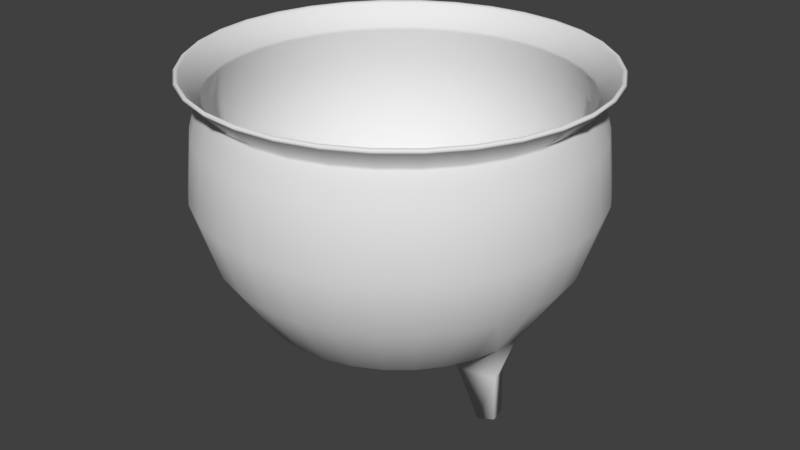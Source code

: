 # Source: Cauldron.blend  (saved by Blender 2.77.0; exported with 4.5.12 LTS)
import bpy
from mathutils import Matrix  # noqa: F401  (used for matrix-valued properties, if any)

bpy.ops.wm.read_factory_settings(use_empty=True)
scene = bpy.context.scene
scene.name = 'Scene'

# ---- collections
col_collection_1 = bpy.data.collections.new('Collection 1'); scene.collection.children.link(col_collection_1)

# ---- world
world_world = bpy.data.worlds.new('World'); scene.world = world_world
world_world.color = (0.05088, 0.05088, 0.05088)
world_world.use_sun_shadow = False
world_world.sun_shadow_jitter_overblur = 0.0
world_world.cycles.sampling_method = 'MANUAL'

# ---- meshes
me_cylinder = bpy.data.meshes.new('Cylinder')
me_cylinder.from_pydata([(9.624e-05, -2.035, -4.428), (9.631e-05, 3.177, -3.387), (0.8652, -2.035, -4.343), (0.662, 3.177, -3.321), (1.697, -2.035, -4.09), (1.299, 3.177, -3.128), (2.464, -2.035, -3.681), (1.885, 3.177, -2.815), (3.136, -2.035, -3.129), (2.399, 3.177, -2.393), (3.687, -2.035, -2.457), (2.821, 3.177, -1.879), (4.097, -2.035, -1.691), (3.135, 3.177, -1.292), (4.349, -2.035, -0.8588), (3.328, 3.177, -0.6557), (4.434, -2.035, 0.006285), (3.393, 3.177, 0.006284), (4.349, -2.035, 0.8714), (3.328, 3.177, 0.6682), (4.097, -2.035, 1.703), (3.135, 3.177, 1.305), (3.687, -2.035, 2.47), (2.821, 3.177, 1.891), (3.136, -2.035, 3.142), (2.399, 3.177, 2.405), (2.464, -2.035, 3.693), (1.885, 3.177, 2.827), (1.697, -2.035, 4.103), (1.299, 3.177, 3.141), (0.8652, -2.035, 4.355), (0.662, 3.177, 3.334), (9.479e-05, -2.035, 4.441), (9.521e-05, 3.177, 3.399), (-0.865, -2.035, 4.355), (-0.6618, 3.177, 3.334), (-1.697, -2.035, 4.103), (-1.298, 3.177, 3.141), (-2.463, -2.035, 3.693), (-1.885, 3.177, 2.827), (-3.135, -2.035, 3.142), (-2.399, 3.177, 2.405), (-3.687, -2.035, 2.47), (-2.821, 3.177, 1.891), (-4.097, -2.035, 1.703), (-3.135, 3.177, 1.305), (-4.349, -2.035, 0.8714), (-3.328, 3.177, 0.6682), (-4.434, -2.035, 0.006281), (-3.393, 3.177, 0.006281), (-4.349, -2.035, -0.8588), (-3.328, 3.177, -0.6557), (-4.097, -2.035, -1.691), (-3.135, 3.177, -1.292), (-3.687, -2.035, -2.457), (-2.821, 3.177, -1.879), (-3.135, -2.035, -3.129), (-2.399, 3.177, -2.393), (-2.463, -2.035, -3.681), (-1.885, 3.177, -2.815), (-1.697, -2.035, -4.09), (-1.298, 3.177, -3.128), (-0.865, -2.035, -4.343), (-0.6618, 3.177, -3.321), (9.631e-05, 0.2335, -4.806), (0.939, 0.2335, -4.714), (1.842, 0.2335, -4.44), (2.674, 0.2335, -3.995), (3.403, 0.2335, -3.397), (4.002, 0.2335, -2.667), (4.446, 0.2335, -1.835), (4.72, 0.2335, -0.9326), (4.813, 0.2335, 0.006285), (4.72, 0.2335, 0.9452), (4.446, 0.2335, 1.848), (4.002, 0.2335, 2.68), (3.403, 0.2335, 3.409), (2.674, 0.2335, 4.008), (1.842, 0.2335, 4.453), (0.939, 0.2335, 4.726), (9.474e-05, 0.2335, 4.819), (-0.9388, 0.2335, 4.726), (-1.842, 0.2335, 4.452), (-2.674, 0.2335, 4.008), (-3.403, 0.2335, 3.409), (-4.001, 0.2335, 2.68), (-4.446, 0.2335, 1.848), (-4.72, 0.2335, 0.9452), (-4.812, 0.2335, 0.006281), (-4.72, 0.2335, -0.9326), (-4.446, 0.2335, -1.835), (-4.001, 0.2335, -2.667), (-3.403, 0.2335, -3.397), (-2.674, 0.2335, -3.995), (-1.842, 0.2335, -4.44), (-0.9388, 0.2335, -4.714), (9.633e-05, 1.703, -4.358), (0.8515, 1.703, -4.274), (1.67, 1.703, -4.026), (2.425, 1.703, -3.623), (3.086, 1.703, -3.08), (3.629, 1.703, -2.418), (4.032, 1.703, -1.664), (4.281, 1.703, -0.8452), (4.364, 1.703, 0.006285), (4.281, 1.703, 0.8577), (4.032, 1.703, 1.676), (3.629, 1.703, 2.431), (3.086, 1.703, 3.092), (2.425, 1.703, 3.635), (1.67, 1.703, 4.038), (0.8515, 1.703, 4.287), (9.49e-05, 1.703, 4.371), (-0.8514, 1.703, 4.287), (-1.67, 1.703, 4.038), (-2.425, 1.703, 3.635), (-3.086, 1.703, 3.092), (-3.629, 1.703, 2.431), (-4.032, 1.703, 1.676), (-4.28, 1.703, 0.8577), (-4.364, 1.703, 0.006281), (-4.28, 1.703, -0.8452), (-4.032, 1.703, -1.664), (-3.629, 1.703, -2.418), (-3.086, 1.703, -3.08), (-2.425, 1.703, -3.623), (-1.67, 1.703, -4.026), (-0.8513, 1.703, -4.274), (0.9088, -1.236, -4.562), (1.783, -1.236, -4.297), (2.588, -1.236, -3.867), (3.294, -1.236, -3.287), (3.873, -1.236, -2.582), (4.304, -1.236, -1.776), (4.569, -1.236, -0.9024), (4.658, -1.236, 0.006285), (4.569, -1.236, 0.915), (4.304, -1.236, 1.789), (3.873, -1.236, 2.594), (3.294, -1.236, 3.3), (2.588, -1.236, 3.879), (1.783, -1.236, 4.31), (0.9088, -1.236, 4.575), (9.48e-05, -1.236, 4.664), (-0.9086, -1.236, 4.575), (-1.782, -1.236, 4.31), (-2.588, -1.236, 3.879), (-3.294, -1.236, 3.3), (-3.873, -1.236, 2.594), (-4.303, -1.236, 1.789), (-4.568, -1.236, 0.915), (-4.658, -1.236, 0.006281), (-4.568, -1.236, -0.9024), (-4.303, -1.236, -1.776), (-3.873, -1.236, -2.582), (-3.294, -1.236, -3.287), (-2.588, -1.236, -3.867), (-1.782, -1.236, -4.297), (-0.9086, -1.236, -4.562), (9.632e-05, -1.236, -4.652), (0.3631, 4.099, -1.819), (9.646e-05, 4.099, -1.855), (0.7122, 4.099, -1.713), (1.034, 4.099, -1.541), (1.316, 4.099, -1.31), (1.547, 4.099, -1.028), (1.719, 4.099, -0.7058), (1.825, 4.099, -0.3568), (1.861, 4.099, 0.006284), (1.825, 4.099, 0.3693), (1.719, 4.099, 0.7184), (1.547, 4.099, 1.04), (1.316, 4.099, 1.322), (1.034, 4.099, 1.554), (0.7122, 4.099, 1.725), (0.3631, 4.099, 1.831), (9.585e-05, 4.099, 1.867), (-0.3629, 4.099, 1.831), (-0.712, 4.099, 1.725), (-1.034, 4.099, 1.554), (-1.316, 4.099, 1.322), (-1.547, 4.099, 1.04), (-1.719, 4.099, 0.7184), (-1.825, 4.099, 0.3693), (-1.861, 4.099, 0.006282), (-1.825, 4.099, -0.3568), (-1.719, 4.099, -0.7058), (-1.547, 4.099, -1.028), (-1.316, 4.099, -1.31), (-1.034, 4.099, -1.541), (-0.712, 4.099, -1.713), (-0.3629, 4.099, -1.819), (9.618e-05, -2.541, -4.895), (0.9563, -2.541, -4.801), (1.876, -2.541, -4.522), (2.723, -2.541, -4.069), (3.466, -2.541, -3.459), (4.075, -2.541, -2.717), (4.528, -2.541, -1.869), (4.807, -2.541, -0.9499), (4.901, -2.541, 0.006285), (4.807, -2.541, 0.9625), (4.528, -2.541, 1.882), (4.075, -2.541, 2.729), (3.466, -2.541, 3.472), (2.723, -2.541, 4.082), (1.876, -2.541, 4.535), (0.9563, -2.541, 4.813), (9.459e-05, -2.541, 4.908), (-0.9561, -2.541, 4.813), (-1.876, -2.541, 4.535), (-2.723, -2.541, 4.082), (-3.466, -2.541, 3.472), (-4.075, -2.541, 2.729), (-4.528, -2.541, 1.882), (-4.807, -2.541, 0.9625), (-4.901, -2.541, 0.006281), (-4.807, -2.541, -0.9499), (-4.528, -2.541, -1.869), (-4.075, -2.541, -2.717), (-3.466, -2.541, -3.459), (-2.723, -2.541, -4.069), (-1.876, -2.541, -4.522), (-0.9561, -2.541, -4.801), (2.692, -2.481, -4.023), (1.854, -2.481, -4.471), (3.426, -2.481, 3.433), (4.029, -2.481, 2.698), (-4.029, -2.481, 2.698), (-3.426, -2.481, 3.433), (-1.854, -2.481, -4.471), (-2.692, -2.481, -4.023), (4.846, -2.481, 0.006285), (4.753, -2.481, -0.9391), (-0.9452, -2.481, 4.759), (9.461e-05, -2.481, 4.852), (-4.477, -2.481, -1.848), (-4.752, -2.481, -0.9391), (3.426, -2.481, -3.42), (2.692, -2.481, 4.035), (-4.477, -2.481, 1.861), (-0.9452, -2.481, -4.746), (4.753, -2.481, 0.9516), (-1.854, -2.481, 4.483), (-4.029, -2.481, -2.686), (4.029, -2.481, -2.686), (1.854, -2.481, 4.483), (-4.752, -2.481, 0.9516), (0.9454, -2.481, -4.746), (9.619e-05, -2.481, -4.839), (4.477, -2.481, 1.861), (-2.692, -2.481, 4.035), (-3.426, -2.481, -3.42), (4.477, -2.481, -1.848), (0.9454, -2.481, 4.759), (-4.846, -2.481, 0.006281), (0.8684, -1.975, -4.359), (1.703, -1.975, -4.106), (2.473, -1.975, -3.695), (3.147, -1.975, -3.141), (3.701, -1.975, -2.467), (4.112, -1.975, -1.697), (4.366, -1.975, -0.8621), (4.451, -1.975, 0.006285), (4.366, -1.975, 0.8746), (4.112, -1.975, 1.71), (3.701, -1.975, 2.479), (3.147, -1.975, 3.154), (2.473, -1.975, 3.707), (1.703, -1.975, 4.118), (0.8684, -1.975, 4.372), (9.479e-05, -1.975, 4.457), (-0.8683, -1.975, 4.372), (-1.703, -1.975, 4.118), (-2.473, -1.975, 3.707), (-3.147, -1.975, 3.154), (-3.701, -1.975, 2.479), (-4.112, -1.975, 1.71), (-4.365, -1.975, 0.8746), (-4.451, -1.975, 0.006281), (-4.365, -1.975, -0.8621), (-4.112, -1.975, -1.697), (-3.701, -1.975, -2.467), (-3.147, -1.975, -3.141), (-2.473, -1.975, -3.695), (-1.703, -1.975, -4.106), (-0.8682, -1.975, -4.359), (9.624e-05, -1.975, -4.445), (9.624e-05, -2.055, -4.347), (9.631e-05, 3.117, -3.328), (0.8493, -2.055, -4.263), (0.6506, 3.117, -3.264), (1.666, -2.055, -4.015), (1.276, 3.117, -3.074), (2.418, -2.055, -3.613), (1.852, 3.117, -2.766), (3.078, -2.055, -3.072), (2.358, 3.117, -2.351), (3.619, -2.055, -2.412), (2.772, 3.117, -1.846), (4.022, -2.055, -1.659), (3.081, 3.117, -1.27), (4.269, -2.055, -0.8429), (3.27, 3.117, -0.6442), (4.353, -2.055, 0.006285), (3.334, 3.117, 0.006284), (4.269, -2.055, 0.8555), (3.27, 3.117, 0.6568), (4.022, -2.055, 1.672), (3.081, 3.117, 1.282), (3.619, -2.055, 2.425), (2.772, 3.117, 1.859), (3.078, -2.055, 3.084), (2.358, 3.117, 2.364), (2.418, -2.055, 3.625), (1.852, 3.117, 2.779), (1.666, -2.055, 4.028), (1.276, 3.117, 3.087), (0.8493, -2.055, 4.275), (0.6506, 3.117, 3.276), (9.479e-05, -2.055, 4.359), (9.521e-05, 3.117, 3.34), (-0.8491, -2.055, 4.275), (-0.6504, 3.117, 3.276), (-1.666, -2.055, 4.028), (-1.276, 3.117, 3.087), (-2.418, -2.055, 3.625), (-1.852, 3.117, 2.779), (-3.078, -2.055, 3.084), (-2.358, 3.117, 2.364), (-3.619, -2.055, 2.425), (-2.772, 3.117, 1.859), (-4.021, -2.055, 1.672), (-3.08, 3.117, 1.282), (-4.269, -2.055, 0.8555), (-3.27, 3.117, 0.6568), (-4.353, -2.055, 0.006281), (-3.334, 3.117, 0.006281), (-4.269, -2.055, -0.8429), (-3.27, 3.117, -0.6442), (-4.021, -2.055, -1.659), (-3.08, 3.117, -1.27), (-3.619, -2.055, -2.412), (-2.772, 3.117, -1.846), (-3.078, -2.055, -3.072), (-2.358, 3.117, -2.351), (-2.418, -2.055, -3.613), (-1.852, 3.117, -2.766), (-1.666, -2.055, -4.015), (-1.276, 3.117, -3.074), (-0.8491, -2.055, -4.263), (-0.6504, 3.117, -3.264), (9.631e-05, 0.2256, -4.723), (0.9227, 0.2256, -4.632), (1.81, 0.2256, -4.363), (2.627, 0.2256, -3.926), (3.344, 0.2256, -3.338), (3.932, 0.2256, -2.621), (4.369, 0.2256, -1.803), (4.638, 0.2256, -0.9163), (4.729, 0.2256, 0.006285), (4.638, 0.2256, 0.9289), (4.369, 0.2256, 1.816), (3.932, 0.2256, 2.634), (3.344, 0.2256, 3.35), (2.627, 0.2256, 3.938), (1.81, 0.2256, 4.375), (0.9227, 0.2256, 4.644), (9.474e-05, 0.2256, 4.735), (-0.9225, 0.2256, 4.644), (-1.81, 0.2256, 4.375), (-2.627, 0.2256, 3.938), (-3.344, 0.2256, 3.35), (-3.932, 0.2256, 2.634), (-4.369, 0.2256, 1.816), (-4.638, 0.2256, 0.9288), (-4.729, 0.2256, 0.006281), (-4.638, 0.2256, -0.9163), (-4.369, 0.2256, -1.803), (-3.932, 0.2256, -2.621), (-3.344, 0.2256, -3.338), (-2.627, 0.2256, -3.926), (-1.81, 0.2256, -4.363), (-0.9225, 0.2256, -4.632), (9.633e-05, 1.668, -4.282), (0.8367, 1.668, -4.2), (1.641, 1.668, -3.956), (2.383, 1.668, -3.559), (3.032, 1.668, -3.026), (3.566, 1.668, -2.376), (3.962, 1.668, -1.635), (4.206, 1.668, -0.8303), (4.288, 1.668, 0.006285), (4.206, 1.668, 0.8429), (3.962, 1.668, 1.647), (3.566, 1.668, 2.389), (3.032, 1.668, 3.039), (2.383, 1.668, 3.572), (1.641, 1.668, 3.968), (0.8367, 1.668, 4.212), (9.49e-05, 1.668, 4.295), (-0.8365, 1.668, 4.212), (-1.641, 1.668, 3.968), (-2.382, 1.668, 3.572), (-3.032, 1.668, 3.039), (-3.565, 1.668, 2.389), (-3.962, 1.668, 1.647), (-4.206, 1.668, 0.8429), (-4.288, 1.668, 0.006281), (-4.206, 1.668, -0.8303), (-3.962, 1.668, -1.635), (-3.565, 1.668, -2.376), (-3.032, 1.668, -3.026), (-2.382, 1.668, -3.559), (-1.641, 1.668, -3.956), (-0.8365, 1.668, -4.2), (0.8927, -1.22, -4.481), (1.751, -1.22, -4.221), (2.542, -1.22, -3.798), (3.235, -1.22, -3.229), (3.804, -1.22, -2.536), (4.227, -1.22, -1.745), (4.488, -1.22, -0.8863), (4.576, -1.22, 0.006285), (4.488, -1.22, 0.8989), (4.227, -1.22, 1.757), (3.804, -1.22, 2.548), (3.235, -1.22, 3.242), (2.542, -1.22, 3.811), (1.751, -1.22, 4.233), (0.8927, -1.22, 4.494), (9.48e-05, -1.22, 4.582), (-0.8925, -1.22, 4.494), (-1.751, -1.22, 4.233), (-2.542, -1.22, 3.811), (-3.235, -1.22, 3.242), (-3.804, -1.22, 2.548), (-4.227, -1.22, 1.757), (-4.487, -1.22, 0.8989), (-4.575, -1.22, 0.006281), (-4.487, -1.22, -0.8863), (-4.227, -1.22, -1.745), (-3.804, -1.22, -2.536), (-3.235, -1.22, -3.229), (-2.542, -1.22, -3.798), (-1.751, -1.22, -4.221), (-0.8925, -1.22, -4.481), (9.632e-05, -1.22, -4.569), (0.3585, 4.018, -1.796), (9.646e-05, 4.018, -1.831), (0.7031, 4.018, -1.691), (1.021, 4.018, -1.521), (1.299, 4.018, -1.293), (1.528, 4.018, -1.014), (1.697, 4.018, -0.6967), (1.802, 4.018, -0.3521), (1.837, 4.018, 0.006284), (1.802, 4.018, 0.3647), (1.697, 4.018, 0.7093), (1.528, 4.018, 1.027), (1.299, 4.018, 1.305), (1.021, 4.018, 1.534), (0.7031, 4.018, 1.704), (0.3585, 4.018, 1.808), (9.585e-05, 4.018, 1.843), (-0.3583, 4.018, 1.808), (-0.7029, 4.018, 1.704), (-1.021, 4.018, 1.534), (-1.299, 4.018, 1.305), (-1.527, 4.018, 1.027), (-1.697, 4.018, 0.7093), (-1.802, 4.018, 0.3647), (-1.837, 4.018, 0.006282), (-1.802, 4.018, -0.3521), (-1.697, 4.018, -0.6967), (-1.527, 4.018, -1.014), (-1.299, 4.018, -1.293), (-1.021, 4.018, -1.521), (-0.7029, 4.018, -1.691), (-0.3583, 4.018, -1.796), (9.618e-05, -2.598, -4.833), (0.9443, -2.598, -4.74), (1.852, -2.598, -4.465), (2.689, -2.598, -4.018), (3.422, -2.598, -3.416), (4.024, -2.598, -2.682), (4.471, -2.598, -1.846), (4.747, -2.598, -0.9379), (4.84, -2.598, 0.006285), (4.747, -2.598, 0.9504), (4.471, -2.598, 1.858), (4.024, -2.598, 2.695), (3.422, -2.598, 3.428), (2.689, -2.598, 4.03), (1.852, -2.598, 4.478), (0.9443, -2.598, 4.753), (9.459e-05, -2.598, 4.846), (-0.9441, -2.598, 4.753), (-1.852, -2.598, 4.478), (-2.689, -2.598, 4.03), (-3.422, -2.598, 3.428), (-4.024, -2.598, 2.695), (-4.471, -2.598, 1.858), (-4.747, -2.598, 0.9504), (-4.84, -2.598, 0.006281), (-4.747, -2.598, -0.9379), (-4.471, -2.598, -1.846), (-4.024, -2.598, -2.682), (-3.422, -2.598, -3.416), (-2.689, -2.598, -4.018), (-1.852, -2.598, -4.465), (-0.9441, -2.598, -4.74), (2.658, -2.538, -3.971), (1.831, -2.538, -4.413), (3.383, -2.538, 3.389), (3.978, -2.538, 2.664), (-3.978, -2.538, 2.664), (-3.383, -2.538, 3.389), (-1.831, -2.538, -4.413), (-2.658, -2.538, -3.971), (4.784, -2.538, 0.006285), (4.692, -2.538, -0.927), (-0.9332, -2.538, 4.698), (9.461e-05, -2.538, 4.79), (-4.42, -2.538, -1.824), (-4.692, -2.538, -0.927), (3.383, -2.538, -3.376), (2.658, -2.538, 3.984), (-4.42, -2.538, 1.837), (-0.9332, -2.538, -4.686), (4.692, -2.538, 0.9396), (-1.831, -2.538, 4.426), (-3.978, -2.538, -2.652), (3.978, -2.538, -2.652), (1.831, -2.538, 4.426), (-4.692, -2.538, 0.9396), (0.9334, -2.538, -4.686), (9.619e-05, -2.538, -4.778), (4.42, -2.538, 1.837), (-2.658, -2.538, 3.984), (-3.383, -2.538, -3.376), (4.42, -2.538, -1.824), (0.9334, -2.538, 4.698), (-4.784, -2.538, 0.006281), (0.8527, -1.953, -4.28), (1.672, -1.953, -4.031), (2.428, -1.953, -3.627), (3.09, -1.953, -3.084), (3.634, -1.953, -2.422), (4.038, -1.953, -1.666), (4.286, -1.953, -0.8463), (4.37, -1.953, 0.006285), (4.286, -1.953, 0.8589), (4.038, -1.953, 1.679), (3.634, -1.953, 2.434), (3.09, -1.953, 3.096), (2.428, -1.953, 3.64), (1.672, -1.953, 4.044), (0.8527, -1.953, 4.292), (9.479e-05, -1.953, 4.376), (-0.8525, -1.953, 4.292), (-1.672, -1.953, 4.044), (-2.428, -1.953, 3.64), (-3.09, -1.953, 3.096), (-3.634, -1.953, 2.434), (-4.037, -1.953, 1.679), (-4.286, -1.953, 0.8588), (-4.37, -1.953, 0.006281), (-4.286, -1.953, -0.8463), (-4.037, -1.953, -1.666), (-3.634, -1.953, -2.422), (-3.09, -1.953, -3.084), (-2.428, -1.953, -3.627), (-1.672, -1.953, -4.031), (-0.8525, -1.953, -4.28), (9.624e-05, -1.953, -4.364), (3.079, 4.141, -0.01651), (3.139, 4.154, -0.395), (-3.065, 4.157, -0.3724), (-3.01, 4.159, -0.04764), (2.085, 4.265, -0.1576), (2.091, 4.272, -0.4108), (-2.188, 4.257, -0.4172), (-2.158, 4.258, -0.0558), (3.079, 5.293, 0.02112), (3.139, 5.305, -0.3573), (-3.065, 5.309, -0.3348), (-3.01, 5.311, -0.01), (2.7, 5.417, -0.1544), (2.715, 5.426, -0.4221), (-2.813, 5.407, -0.4341), (-2.773, 5.408, -0.05485)], [], [(96, 1, 3, 97), (97, 3, 5, 98), (98, 5, 7, 99), (99, 7, 9, 100), (100, 9, 11, 101), (101, 11, 13, 102), (102, 13, 15, 103), (103, 15, 17, 104), (104, 17, 19, 105), (105, 19, 21, 106), (106, 21, 23, 107), (107, 23, 25, 108), (108, 25, 27, 109), (109, 27, 29, 110), (110, 29, 31, 111), (111, 31, 33, 112), (112, 33, 35, 113), (113, 35, 37, 114), (114, 37, 39, 115), (115, 39, 41, 116), (116, 41, 43, 117), (117, 43, 45, 118), (118, 45, 47, 119), (119, 47, 49, 120), (120, 49, 51, 121), (121, 51, 53, 122), (122, 53, 55, 123), (123, 55, 57, 124), (124, 57, 59, 125), (125, 59, 61, 126), (33, 31, 175, 176), (126, 61, 63, 127), (127, 63, 1, 96), (225, 224, 195, 194), (158, 95, 64, 159), (157, 94, 95, 158), (156, 93, 94, 157), (155, 92, 93, 156), (154, 91, 92, 155), (153, 90, 91, 154), (152, 89, 90, 153), (151, 88, 89, 152), (150, 87, 88, 151), (149, 86, 87, 150), (148, 85, 86, 149), (147, 84, 85, 148), (146, 83, 84, 147), (145, 82, 83, 146), (144, 81, 82, 145), (143, 80, 81, 144), (142, 79, 80, 143), (141, 78, 79, 142), (140, 77, 78, 141), (139, 76, 77, 140), (138, 75, 76, 139), (137, 74, 75, 138), (136, 73, 74, 137), (135, 72, 73, 136), (134, 71, 72, 135), (133, 70, 71, 134), (132, 69, 70, 133), (131, 68, 69, 132), (130, 67, 68, 131), (129, 66, 67, 130), (128, 65, 66, 129), (159, 64, 65, 128), (95, 127, 96, 64), (94, 126, 127, 95), (93, 125, 126, 94), (92, 124, 125, 93), (91, 123, 124, 92), (90, 122, 123, 91), (89, 121, 122, 90), (88, 120, 121, 89), (87, 119, 120, 88), (86, 118, 119, 87), (85, 117, 118, 86), (84, 116, 117, 85), (83, 115, 116, 84), (82, 114, 115, 83), (81, 113, 114, 82), (80, 112, 113, 81), (79, 111, 112, 80), (78, 110, 111, 79), (77, 109, 110, 78), (76, 108, 109, 77), (75, 107, 108, 76), (74, 106, 107, 75), (73, 105, 106, 74), (72, 104, 105, 73), (71, 103, 104, 72), (70, 102, 103, 71), (69, 101, 102, 70), (68, 100, 101, 69), (67, 99, 100, 68), (66, 98, 99, 67), (65, 97, 98, 66), (64, 96, 97, 65), (287, 159, 128, 256), (256, 128, 129, 257), (257, 129, 130, 258), (258, 130, 131, 259), (259, 131, 132, 260), (260, 132, 133, 261), (261, 133, 134, 262), (262, 134, 135, 263), (263, 135, 136, 264), (264, 136, 137, 265), (265, 137, 138, 266), (266, 138, 139, 267), (267, 139, 140, 268), (268, 140, 141, 269), (269, 141, 142, 270), (270, 142, 143, 271), (271, 143, 144, 272), (272, 144, 145, 273), (273, 145, 146, 274), (274, 146, 147, 275), (275, 147, 148, 276), (276, 148, 149, 277), (277, 149, 150, 278), (278, 150, 151, 279), (279, 151, 152, 280), (280, 152, 153, 281), (281, 153, 154, 282), (282, 154, 155, 283), (283, 155, 156, 284), (284, 156, 157, 285), (285, 157, 158, 286), (286, 158, 159, 287), (160, 161, 191, 190, 189, 188, 187, 186, 185, 184, 183, 182, 181, 180, 179, 178, 177, 176, 175, 174, 173, 172, 171, 170, 169, 168, 167, 166, 165, 164, 163, 162), (49, 184, 583, 579), (7, 5, 162, 163), (25, 23, 171, 172), (43, 41, 180, 181), (61, 59, 189, 190), (168, 17, 576, 580), (35, 33, 176, 177), (53, 51, 185, 186), (9, 7, 163, 164), (27, 25, 172, 173), (45, 43, 181, 182), (63, 61, 190, 191), (19, 17, 168, 169), (37, 35, 177, 178), (55, 53, 186, 187), (11, 9, 164, 165), (29, 27, 173, 174), (47, 45, 182, 183), (3, 1, 161, 160), (1, 63, 191, 161), (21, 19, 169, 170), (39, 37, 178, 179), (57, 55, 187, 188), (13, 11, 165, 166), (31, 29, 174, 175), (49, 47, 183, 184), (5, 3, 160, 162), (23, 21, 170, 171), (41, 39, 179, 180), (59, 57, 188, 189), (15, 13, 166, 167), (227, 226, 204, 203), (229, 228, 213, 212), (231, 230, 222, 221), (233, 232, 200, 199), (235, 234, 209, 208), (237, 236, 218, 217), (224, 238, 196, 195), (226, 239, 205, 204), (228, 240, 214, 213), (230, 241, 223, 222), (232, 242, 201, 200), (234, 243, 210, 209), (236, 244, 219, 218), (238, 245, 197, 196), (239, 246, 206, 205), (240, 247, 215, 214), (249, 248, 193, 192), (241, 249, 192, 223), (242, 250, 202, 201), (243, 251, 211, 210), (244, 252, 220, 219), (245, 253, 198, 197), (246, 254, 207, 206), (247, 255, 216, 215), (248, 225, 194, 193), (250, 227, 203, 202), (251, 229, 212, 211), (252, 231, 221, 220), (253, 233, 199, 198), (254, 235, 208, 207), (255, 237, 217, 216), (48, 50, 237, 255), (30, 32, 235, 254), (12, 14, 233, 253), (56, 58, 231, 252), (38, 40, 229, 251), (20, 22, 227, 250), (2, 4, 225, 248), (46, 48, 255, 247), (28, 30, 254, 246), (10, 12, 253, 245), (54, 56, 252, 244), (36, 38, 251, 243), (18, 20, 250, 242), (62, 0, 249, 241), (0, 2, 248, 249), (44, 46, 247, 240), (26, 28, 246, 239), (8, 10, 245, 238), (52, 54, 244, 236), (34, 36, 243, 234), (16, 18, 242, 232), (60, 62, 241, 230), (42, 44, 240, 228), (24, 26, 239, 226), (6, 8, 238, 224), (50, 52, 236, 237), (32, 34, 234, 235), (14, 16, 232, 233), (58, 60, 230, 231), (40, 42, 228, 229), (22, 24, 226, 227), (4, 6, 224, 225), (62, 286, 287, 0), (60, 285, 286, 62), (58, 284, 285, 60), (56, 283, 284, 58), (54, 282, 283, 56), (52, 281, 282, 54), (50, 280, 281, 52), (48, 279, 280, 50), (46, 278, 279, 48), (44, 277, 278, 46), (42, 276, 277, 44), (40, 275, 276, 42), (38, 274, 275, 40), (36, 273, 274, 38), (34, 272, 273, 36), (32, 271, 272, 34), (30, 270, 271, 32), (28, 269, 270, 30), (26, 268, 269, 28), (24, 267, 268, 26), (22, 266, 267, 24), (20, 265, 266, 22), (18, 264, 265, 20), (16, 263, 264, 18), (14, 262, 263, 16), (12, 261, 262, 14), (10, 260, 261, 12), (8, 259, 260, 10), (6, 258, 259, 8), (4, 257, 258, 6), (2, 256, 257, 4), (0, 287, 256, 2), (385, 291, 289, 384), (386, 293, 291, 385), (387, 295, 293, 386), (388, 297, 295, 387), (389, 299, 297, 388), (390, 301, 299, 389), (391, 303, 301, 390), (392, 305, 303, 391), (393, 307, 305, 392), (394, 309, 307, 393), (395, 311, 309, 394), (396, 313, 311, 395), (397, 315, 313, 396), (398, 317, 315, 397), (399, 319, 317, 398), (400, 321, 319, 399), (401, 323, 321, 400), (402, 325, 323, 401), (403, 327, 325, 402), (404, 329, 327, 403), (405, 331, 329, 404), (406, 333, 331, 405), (407, 335, 333, 406), (408, 337, 335, 407), (409, 339, 337, 408), (410, 341, 339, 409), (411, 343, 341, 410), (412, 345, 343, 411), (413, 347, 345, 412), (414, 349, 347, 413), (464, 463, 319, 321), (415, 351, 349, 414), (384, 289, 351, 415), (482, 483, 512, 513), (447, 352, 383, 446), (446, 383, 382, 445), (445, 382, 381, 444), (444, 381, 380, 443), (443, 380, 379, 442), (442, 379, 378, 441), (441, 378, 377, 440), (440, 377, 376, 439), (439, 376, 375, 438), (438, 375, 374, 437), (437, 374, 373, 436), (436, 373, 372, 435), (435, 372, 371, 434), (434, 371, 370, 433), (433, 370, 369, 432), (432, 369, 368, 431), (431, 368, 367, 430), (430, 367, 366, 429), (429, 366, 365, 428), (428, 365, 364, 427), (427, 364, 363, 426), (426, 363, 362, 425), (425, 362, 361, 424), (424, 361, 360, 423), (423, 360, 359, 422), (422, 359, 358, 421), (421, 358, 357, 420), (420, 357, 356, 419), (419, 356, 355, 418), (418, 355, 354, 417), (417, 354, 353, 416), (416, 353, 352, 447), (352, 384, 415, 383), (383, 415, 414, 382), (382, 414, 413, 381), (381, 413, 412, 380), (380, 412, 411, 379), (379, 411, 410, 378), (378, 410, 409, 377), (377, 409, 408, 376), (376, 408, 407, 375), (375, 407, 406, 374), (374, 406, 405, 373), (373, 405, 404, 372), (372, 404, 403, 371), (371, 403, 402, 370), (370, 402, 401, 369), (369, 401, 400, 368), (368, 400, 399, 367), (367, 399, 398, 366), (366, 398, 397, 365), (365, 397, 396, 364), (364, 396, 395, 363), (363, 395, 394, 362), (362, 394, 393, 361), (361, 393, 392, 360), (360, 392, 391, 359), (359, 391, 390, 358), (358, 390, 389, 357), (357, 389, 388, 356), (356, 388, 387, 355), (355, 387, 386, 354), (354, 386, 385, 353), (353, 385, 384, 352), (544, 416, 447, 575), (545, 417, 416, 544), (546, 418, 417, 545), (547, 419, 418, 546), (548, 420, 419, 547), (549, 421, 420, 548), (550, 422, 421, 549), (551, 423, 422, 550), (552, 424, 423, 551), (553, 425, 424, 552), (554, 426, 425, 553), (555, 427, 426, 554), (556, 428, 427, 555), (557, 429, 428, 556), (558, 430, 429, 557), (559, 431, 430, 558), (560, 432, 431, 559), (561, 433, 432, 560), (562, 434, 433, 561), (563, 435, 434, 562), (564, 436, 435, 563), (565, 437, 436, 564), (566, 438, 437, 565), (567, 439, 438, 566), (568, 440, 439, 567), (569, 441, 440, 568), (570, 442, 441, 569), (571, 443, 442, 570), (572, 444, 443, 571), (573, 445, 444, 572), (574, 446, 445, 573), (575, 447, 446, 574), (450, 451, 452, 453, 454, 455, 456, 457, 458, 459, 460, 461, 462, 463, 464, 465, 466, 467, 468, 469, 470, 471, 472, 473, 474, 475, 476, 477, 478, 479, 449, 448), (473, 472, 337, 339), (451, 450, 293, 295), (460, 459, 311, 313), (469, 468, 329, 331), (478, 477, 347, 349), (456, 455, 303, 305), (465, 464, 321, 323), (474, 473, 339, 341), (452, 451, 295, 297), (461, 460, 313, 315), (470, 469, 331, 333), (479, 478, 349, 351), (457, 456, 305, 307), (466, 465, 323, 325), (475, 474, 341, 343), (453, 452, 297, 299), (462, 461, 315, 317), (471, 470, 333, 335), (448, 449, 289, 291), (449, 479, 351, 289), (458, 457, 307, 309), (467, 466, 325, 327), (476, 475, 343, 345), (454, 453, 299, 301), (463, 462, 317, 319), (472, 471, 335, 337), (450, 448, 291, 293), (459, 458, 309, 311), (468, 467, 327, 329), (477, 476, 345, 347), (455, 454, 301, 303), (491, 492, 514, 515), (500, 501, 516, 517), (509, 510, 518, 519), (487, 488, 520, 521), (496, 497, 522, 523), (505, 506, 524, 525), (483, 484, 526, 512), (492, 493, 527, 514), (501, 502, 528, 516), (510, 511, 529, 518), (488, 489, 530, 520), (497, 498, 531, 522), (506, 507, 532, 524), (484, 485, 533, 526), (493, 494, 534, 527), (502, 503, 535, 528), (480, 481, 536, 537), (511, 480, 537, 529), (489, 490, 538, 530), (498, 499, 539, 531), (507, 508, 540, 532), (485, 486, 541, 533), (494, 495, 542, 534), (503, 504, 543, 535), (481, 482, 513, 536), (490, 491, 515, 538), (499, 500, 517, 539), (508, 509, 519, 540), (486, 487, 521, 541), (495, 496, 523, 542), (504, 505, 525, 543), (543, 525, 338, 336), (542, 523, 320, 318), (541, 521, 302, 300), (540, 519, 346, 344), (539, 517, 328, 326), (538, 515, 310, 308), (536, 513, 292, 290), (535, 543, 336, 334), (534, 542, 318, 316), (533, 541, 300, 298), (532, 540, 344, 342), (531, 539, 326, 324), (530, 538, 308, 306), (529, 537, 288, 350), (537, 536, 290, 288), (528, 535, 334, 332), (527, 534, 316, 314), (526, 533, 298, 296), (524, 532, 342, 340), (522, 531, 324, 322), (520, 530, 306, 304), (518, 529, 350, 348), (516, 528, 332, 330), (514, 527, 314, 312), (512, 526, 296, 294), (525, 524, 340, 338), (523, 522, 322, 320), (521, 520, 304, 302), (519, 518, 348, 346), (517, 516, 330, 328), (515, 514, 312, 310), (513, 512, 294, 292), (288, 575, 574, 350), (350, 574, 573, 348), (348, 573, 572, 346), (346, 572, 571, 344), (344, 571, 570, 342), (342, 570, 569, 340), (340, 569, 568, 338), (338, 568, 567, 336), (336, 567, 566, 334), (334, 566, 565, 332), (332, 565, 564, 330), (330, 564, 563, 328), (328, 563, 562, 326), (326, 562, 561, 324), (324, 561, 560, 322), (322, 560, 559, 320), (320, 559, 558, 318), (318, 558, 557, 316), (316, 557, 556, 314), (314, 556, 555, 312), (312, 555, 554, 310), (310, 554, 553, 308), (308, 553, 552, 306), (306, 552, 551, 304), (304, 551, 550, 302), (302, 550, 549, 300), (300, 549, 548, 298), (298, 548, 547, 296), (296, 547, 546, 294), (294, 546, 545, 292), (292, 545, 544, 290), (290, 544, 575, 288), (192, 193, 481, 480), (193, 194, 482, 481), (194, 195, 483, 482), (195, 196, 484, 483), (196, 197, 485, 484), (197, 198, 486, 485), (198, 199, 487, 486), (199, 200, 488, 487), (200, 201, 489, 488), (201, 202, 490, 489), (202, 203, 491, 490), (203, 204, 492, 491), (204, 205, 493, 492), (205, 206, 494, 493), (206, 207, 495, 494), (207, 208, 496, 495), (208, 209, 497, 496), (209, 210, 498, 497), (210, 211, 499, 498), (211, 212, 500, 499), (212, 213, 501, 500), (213, 214, 502, 501), (214, 215, 503, 502), (215, 216, 504, 503), (216, 217, 505, 504), (217, 218, 506, 505), (218, 219, 507, 506), (219, 220, 508, 507), (220, 221, 509, 508), (221, 222, 510, 509), (222, 223, 511, 510), (223, 192, 480, 511), (582, 578, 586, 590), (580, 576, 584, 588), (17, 15, 577, 576), (51, 49, 579, 578), (185, 51, 578, 582), (184, 185, 582, 583), (15, 167, 581, 577), (167, 168, 580, 581), (586, 587, 591, 590), (584, 585, 589, 588), (583, 582, 590, 591), (578, 579, 587, 586), (577, 581, 589, 585), (579, 583, 591, 587), (581, 580, 588, 589), (576, 577, 585, 584)])
me_cylinder.polygons.foreach_set('use_smooth', [True] * 562)
_uv = me_cylinder.uv_layers.new(name='UVMap')
_uv.uv.foreach_set('vector', [0.7446, 0.4864, 0.7974, 0.4885, 0.7974, 0.5172, 0.7446, 0.5233, 0.7446, 0.5233, 0.7974, 0.5172, 0.7974, 0.545, 0.7446, 0.5591, 0.7446, 0.5591, 0.7974, 0.545, 0.7974, 0.5709, 0.7446, 0.5924, 0.7446, 0.5924, 0.7974, 0.5709, 0.7974, 0.594, 0.7446, 0.6221, 0.3615, 0.4975, 0.3879, 0.4326, 0.4048, 0.4333, 0.3833, 0.4984, 0.3833, 0.4984, 0.4048, 0.4333, 0.4247, 0.4338, 0.4089, 0.499, 0.4089, 0.499, 0.4247, 0.4338, 0.4468, 0.434, 0.4373, 0.4994, 0.4373, 0.4994, 0.4468, 0.434, 0.4702, 0.434, 0.4674, 0.4994, 0.4674, 0.4994, 0.4702, 0.434, 0.494, 0.4338, 0.4981, 0.499, 0.4981, 0.499, 0.494, 0.4338, 0.5174, 0.4333, 0.5281, 0.4984, 0.5281, 0.4984, 0.5174, 0.4333, 0.5394, 0.4326, 0.5564, 0.4975, 0.5564, 0.4975, 0.5394, 0.4326, 0.5591, 0.4317, 0.5818, 0.4964, 0.6453, 0.9152, 0.5925, 0.887, 0.5925, 0.864, 0.6453, 0.8856, 0.6453, 0.8856, 0.5925, 0.864, 0.5925, 0.8381, 0.6453, 0.8523, 0.6453, 0.8523, 0.5925, 0.8381, 0.5925, 0.8103, 0.6453, 0.8165, 0.6453, 0.8165, 0.5925, 0.8103, 0.5925, 0.7817, 0.6453, 0.7797, 0.6453, 0.7797, 0.5925, 0.7817, 0.5925, 0.7533, 0.6453, 0.7432, 0.6453, 0.7432, 0.5925, 0.7533, 0.5925, 0.7263, 0.6453, 0.7084, 0.6453, 0.7084, 0.5925, 0.7263, 0.5925, 0.7016, 0.6453, 0.6767, 0.6453, 0.6767, 0.5925, 0.7016, 0.5925, 0.6803, 0.6453, 0.6494, 0.362, 0.155, 0.3887, 0.09029, 0.4057, 0.0912, 0.3839, 0.1561, 0.3839, 0.1561, 0.4057, 0.0912, 0.4257, 0.09192, 0.4095, 0.1571, 0.4095, 0.1571, 0.4257, 0.09192, 0.4478, 0.09241, 0.438, 0.1577, 0.438, 0.1577, 0.4478, 0.09241, 0.4712, 0.09266, 0.4681, 0.158, 0.4681, 0.158, 0.4712, 0.09266, 0.495, 0.09266, 0.4987, 0.158, 0.4987, 0.158, 0.495, 0.09266, 0.5184, 0.09241, 0.5288, 0.1577, 0.5288, 0.1577, 0.5184, 0.09241, 0.5403, 0.09192, 0.557, 0.1571, 0.557, 0.1571, 0.5403, 0.09192, 0.56, 0.0912, 0.5823, 0.1561, 0.7446, 0.3562, 0.7974, 0.3873, 0.7974, 0.4085, 0.7446, 0.3836, 0.7446, 0.3836, 0.7974, 0.4085, 0.7974, 0.4331, 0.7446, 0.4152, 0.06369, 0.6954, 0.04387, 0.6794, 0.07916, 0.6283, 0.09002, 0.6371, 0.7446, 0.4152, 0.7974, 0.4331, 0.7974, 0.4601, 0.7446, 0.4499, 0.7446, 0.4499, 0.7974, 0.4601, 0.7974, 0.4885, 0.7446, 0.4864, 0.2572, 0.4216, 0.2473, 0.4608, 0.2454, 0.4604, 0.2554, 0.4207, 0.6393, 0.4468, 0.6919, 0.4452, 0.6919, 0.4855, 0.6393, 0.4858, 0.6393, 0.4098, 0.6919, 0.4069, 0.6919, 0.4452, 0.6393, 0.4468, 0.6393, 0.376, 0.6919, 0.372, 0.6919, 0.4069, 0.6393, 0.4098, 0.6393, 0.3469, 0.6919, 0.3419, 0.6919, 0.372, 0.6393, 0.376, 0.562, 0.2842, 0.5647, 0.2211, 0.5926, 0.2201, 0.589, 0.2832, 0.5319, 0.2849, 0.5335, 0.2218, 0.5647, 0.2211, 0.562, 0.2842, 0.4998, 0.2852, 0.5005, 0.2222, 0.5335, 0.2218, 0.5319, 0.2849, 0.4671, 0.2852, 0.4666, 0.2222, 0.5005, 0.2222, 0.4998, 0.2852, 0.435, 0.2849, 0.4334, 0.2218, 0.4666, 0.2222, 0.4671, 0.2852, 0.4046, 0.2842, 0.4021, 0.2211, 0.4334, 0.2218, 0.435, 0.2849, 0.3772, 0.2832, 0.3738, 0.2201, 0.4021, 0.2211, 0.4046, 0.2842, 0.3539, 0.282, 0.3496, 0.2188, 0.3738, 0.2201, 0.3772, 0.2832, 0.7506, 0.6692, 0.698, 0.6653, 0.698, 0.6351, 0.7506, 0.64, 0.7506, 0.703, 0.6979, 0.7002, 0.698, 0.6653, 0.7506, 0.6692, 0.7506, 0.7401, 0.6979, 0.7385, 0.6979, 0.7002, 0.7506, 0.703, 0.7506, 0.7791, 0.6979, 0.7788, 0.6979, 0.7385, 0.7506, 0.7401, 0.7506, 0.8184, 0.6979, 0.8194, 0.6979, 0.7788, 0.7506, 0.7791, 0.7506, 0.8566, 0.6979, 0.8589, 0.6979, 0.8194, 0.7506, 0.8184, 0.7506, 0.8922, 0.698, 0.8956, 0.6979, 0.8589, 0.7506, 0.8566, 0.7506, 0.9238, 0.698, 0.9282, 0.698, 0.8956, 0.7506, 0.8922, 0.5623, 0.6246, 0.5645, 0.5615, 0.5925, 0.5602, 0.5894, 0.6233, 0.5321, 0.6255, 0.5333, 0.5625, 0.5645, 0.5615, 0.5623, 0.6246, 0.5, 0.6262, 0.5002, 0.5632, 0.5333, 0.5625, 0.5321, 0.6255, 0.4673, 0.6265, 0.4664, 0.5635, 0.5002, 0.5632, 0.5, 0.6262, 0.4352, 0.6265, 0.4332, 0.5635, 0.4664, 0.5635, 0.4673, 0.6265, 0.4049, 0.6262, 0.4019, 0.5632, 0.4332, 0.5635, 0.4352, 0.6265, 0.3776, 0.6255, 0.3737, 0.5625, 0.4019, 0.5632, 0.4049, 0.6262, 0.3543, 0.6246, 0.3496, 0.5615, 0.3737, 0.5625, 0.3776, 0.6255, 0.6393, 0.5989, 0.6919, 0.6024, 0.6919, 0.6351, 0.6393, 0.6306, 0.6393, 0.5633, 0.6919, 0.5656, 0.6919, 0.6024, 0.6393, 0.5989, 0.6393, 0.5251, 0.6919, 0.5261, 0.6919, 0.5656, 0.6393, 0.5633, 0.6393, 0.4858, 0.6919, 0.4855, 0.6919, 0.5261, 0.6393, 0.5251, 0.6919, 0.4452, 0.7446, 0.4499, 0.7446, 0.4864, 0.6919, 0.4855, 0.6919, 0.4069, 0.7446, 0.4152, 0.7446, 0.4499, 0.6919, 0.4452, 0.6919, 0.372, 0.7446, 0.3836, 0.7446, 0.4152, 0.6919, 0.4069, 0.6919, 0.3419, 0.7446, 0.3562, 0.7446, 0.3836, 0.6919, 0.372, 0.5647, 0.2211, 0.557, 0.1571, 0.5823, 0.1561, 0.5926, 0.2201, 0.5335, 0.2218, 0.5288, 0.1577, 0.557, 0.1571, 0.5647, 0.2211, 0.5005, 0.2222, 0.4987, 0.158, 0.5288, 0.1577, 0.5335, 0.2218, 0.4666, 0.2222, 0.4681, 0.158, 0.4987, 0.158, 0.5005, 0.2222, 0.4334, 0.2218, 0.438, 0.1577, 0.4681, 0.158, 0.4666, 0.2222, 0.4021, 0.2211, 0.4095, 0.1571, 0.438, 0.1577, 0.4334, 0.2218, 0.3738, 0.2201, 0.3839, 0.1561, 0.4095, 0.1571, 0.4021, 0.2211, 0.3496, 0.2188, 0.362, 0.155, 0.3839, 0.1561, 0.3738, 0.2201, 0.698, 0.6653, 0.6453, 0.6767, 0.6453, 0.6494, 0.698, 0.6351, 0.6979, 0.7002, 0.6453, 0.7084, 0.6453, 0.6767, 0.698, 0.6653, 0.6979, 0.7385, 0.6453, 0.7432, 0.6453, 0.7084, 0.6979, 0.7002, 0.6979, 0.7788, 0.6453, 0.7797, 0.6453, 0.7432, 0.6979, 0.7385, 0.6979, 0.8194, 0.6453, 0.8165, 0.6453, 0.7797, 0.6979, 0.7788, 0.6979, 0.8589, 0.6453, 0.8523, 0.6453, 0.8165, 0.6979, 0.8194, 0.698, 0.8956, 0.6453, 0.8856, 0.6453, 0.8523, 0.6979, 0.8589, 0.698, 0.9282, 0.6453, 0.9152, 0.6453, 0.8856, 0.698, 0.8956, 0.5645, 0.5615, 0.5564, 0.4975, 0.5818, 0.4964, 0.5925, 0.5602, 0.5333, 0.5625, 0.5281, 0.4984, 0.5564, 0.4975, 0.5645, 0.5615, 0.5002, 0.5632, 0.4981, 0.499, 0.5281, 0.4984, 0.5333, 0.5625, 0.4664, 0.5635, 0.4674, 0.4994, 0.4981, 0.499, 0.5002, 0.5632, 0.4332, 0.5635, 0.4373, 0.4994, 0.4674, 0.4994, 0.4664, 0.5635, 0.4019, 0.5632, 0.4089, 0.499, 0.4373, 0.4994, 0.4332, 0.5635, 0.3737, 0.5625, 0.3833, 0.4984, 0.4089, 0.499, 0.4019, 0.5632, 0.3496, 0.5615, 0.3615, 0.4975, 0.3833, 0.4984, 0.3737, 0.5625, 0.6919, 0.6024, 0.7446, 0.5924, 0.7446, 0.6221, 0.6919, 0.6351, 0.6919, 0.5656, 0.7446, 0.5591, 0.7446, 0.5924, 0.6919, 0.6024, 0.6919, 0.5261, 0.7446, 0.5233, 0.7446, 0.5591, 0.6919, 0.5656, 0.6919, 0.4855, 0.7446, 0.4864, 0.7446, 0.5233, 0.6919, 0.5261, 0.6128, 0.4862, 0.6393, 0.4858, 0.6393, 0.5251, 0.6128, 0.5238, 0.6128, 0.5238, 0.6393, 0.5251, 0.6393, 0.5633, 0.6128, 0.5603, 0.6128, 0.5603, 0.6393, 0.5633, 0.6393, 0.5989, 0.6128, 0.5944, 0.6128, 0.5944, 0.6393, 0.5989, 0.6393, 0.6306, 0.6128, 0.6246, 0.3603, 0.6561, 0.3543, 0.6246, 0.3776, 0.6255, 0.3825, 0.657, 0.3825, 0.657, 0.3776, 0.6255, 0.4049, 0.6262, 0.4086, 0.6577, 0.4086, 0.6577, 0.4049, 0.6262, 0.4352, 0.6265, 0.4375, 0.658, 0.4375, 0.658, 0.4352, 0.6265, 0.4673, 0.6265, 0.4682, 0.658, 0.4682, 0.658, 0.4673, 0.6265, 0.5, 0.6262, 0.4995, 0.6577, 0.4995, 0.6577, 0.5, 0.6262, 0.5321, 0.6255, 0.5301, 0.657, 0.5301, 0.657, 0.5321, 0.6255, 0.5623, 0.6246, 0.559, 0.6561, 0.559, 0.6561, 0.5623, 0.6246, 0.5894, 0.6233, 0.5849, 0.6549, 0.7771, 0.9177, 0.7506, 0.9238, 0.7506, 0.8922, 0.7771, 0.8876, 0.7771, 0.8876, 0.7506, 0.8922, 0.7506, 0.8566, 0.7771, 0.8536, 0.7771, 0.8536, 0.7506, 0.8566, 0.7506, 0.8184, 0.7771, 0.8171, 0.7771, 0.8171, 0.7506, 0.8184, 0.7506, 0.7791, 0.7771, 0.7795, 0.7771, 0.7795, 0.7506, 0.7791, 0.7506, 0.7401, 0.7771, 0.7423, 0.7771, 0.7423, 0.7506, 0.7401, 0.7506, 0.703, 0.7771, 0.7068, 0.7771, 0.7068, 0.7506, 0.703, 0.7506, 0.6692, 0.7771, 0.6745, 0.7771, 0.6745, 0.7506, 0.6692, 0.7506, 0.64, 0.7771, 0.6466, 0.3595, 0.3136, 0.3539, 0.282, 0.3772, 0.2832, 0.3819, 0.3147, 0.3819, 0.3147, 0.3772, 0.2832, 0.4046, 0.2842, 0.408, 0.3157, 0.408, 0.3157, 0.4046, 0.2842, 0.435, 0.2849, 0.437, 0.3163, 0.437, 0.3163, 0.435, 0.2849, 0.4671, 0.2852, 0.4678, 0.3167, 0.4678, 0.3167, 0.4671, 0.2852, 0.4998, 0.2852, 0.499, 0.3167, 0.499, 0.3167, 0.4998, 0.2852, 0.5319, 0.2849, 0.5296, 0.3163, 0.5296, 0.3163, 0.5319, 0.2849, 0.562, 0.2842, 0.5584, 0.3157, 0.5584, 0.3157, 0.562, 0.2842, 0.589, 0.2832, 0.5842, 0.3147, 0.6128, 0.3535, 0.6393, 0.3469, 0.6393, 0.376, 0.6128, 0.3813, 0.6128, 0.3813, 0.6393, 0.376, 0.6393, 0.4098, 0.6128, 0.4136, 0.6128, 0.4136, 0.6393, 0.4098, 0.6393, 0.4468, 0.6128, 0.449, 0.6128, 0.449, 0.6393, 0.4468, 0.6393, 0.4858, 0.6128, 0.4862, 0.1408, 0.4895, 0.1529, 0.4955, 0.1638, 0.5043, 0.173, 0.5154, 0.1803, 0.5285, 0.1853, 0.543, 0.1878, 0.5584, 0.1878, 0.5742, 0.1853, 0.5896, 0.1803, 0.6041, 0.173, 0.6172, 0.1638, 0.6283, 0.1529, 0.6371, 0.1408, 0.6431, 0.128, 0.6462, 0.1149, 0.6462, 0.1021, 0.6431, 0.09002, 0.6371, 0.07916, 0.6283, 0.06991, 0.6172, 0.06265, 0.6041, 0.05765, 0.5896, 0.0551, 0.5742, 0.0551, 0.5584, 0.05765, 0.543, 0.06265, 0.5285, 0.06991, 0.5154, 0.07915, 0.5043, 0.09002, 0.4955, 0.1021, 0.4895, 0.1149, 0.4864, 0.128, 0.4864, 0.3465, 0.7597, 0.3465, 0.8368, 0.3362, 0.8295, 0.3235, 0.7958, 0.1091, 0.4207, 0.1329, 0.4207, 0.128, 0.4864, 0.1149, 0.4864, 0.004651, 0.6088, 1.965e-07, 0.5807, 0.0551, 0.5742, 0.05765, 0.5896, 0.1783, 0.6954, 0.1563, 0.7064, 0.1408, 0.6431, 0.1529, 0.6371, 0.215, 0.4735, 0.2282, 0.4974, 0.1803, 0.5285, 0.173, 0.5154, 0.264, 0.7119, 0.264, 0.789, 0.2401, 0.756, 0.2546, 0.7168, 0.08571, 0.7064, 0.06369, 0.6954, 0.09002, 0.6371, 0.1021, 0.6431, 0.242, 0.5807, 0.2374, 0.6088, 0.1853, 0.5896, 0.1878, 0.5742, 0.08571, 0.4263, 0.1091, 0.4207, 0.1149, 0.4864, 0.1021, 0.4895, 0.01377, 0.6353, 0.004651, 0.6088, 0.05765, 0.5896, 0.06265, 0.6041, 0.1981, 0.6794, 0.1783, 0.6954, 0.1529, 0.6371, 0.1638, 0.6283, 0.1981, 0.4532, 0.215, 0.4735, 0.173, 0.5154, 0.1638, 0.5043, 0.00465, 0.5239, 0.01377, 0.4974, 0.06265, 0.5285, 0.05765, 0.543, 0.1091, 0.7119, 0.08571, 0.7064, 0.1021, 0.6431, 0.1149, 0.6462, 0.242, 0.552, 0.242, 0.5807, 0.1878, 0.5742, 0.1878, 0.5584, 0.06369, 0.4373, 0.08571, 0.4263, 0.1021, 0.4895, 0.09002, 0.4955, 0.02701, 0.6592, 0.01377, 0.6353, 0.06265, 0.6041, 0.06991, 0.6172, 0.215, 0.6592, 0.1981, 0.6794, 0.1638, 0.6283, 0.173, 0.6172, 0.1563, 0.4263, 0.1783, 0.4373, 0.1529, 0.4955, 0.1408, 0.4895, 0.1783, 0.4373, 0.1981, 0.4532, 0.1638, 0.5043, 0.1529, 0.4955, 0.0, 0.552, 0.00465, 0.5239, 0.05765, 0.543, 0.0551, 0.5584, 0.1329, 0.7119, 0.1091, 0.7119, 0.1149, 0.6462, 0.128, 0.6462, 0.2374, 0.5239, 0.242, 0.552, 0.1878, 0.5584, 0.1853, 0.543, 0.04387, 0.4532, 0.06369, 0.4373, 0.09002, 0.4955, 0.07915, 0.5043, 0.04387, 0.6794, 0.02701, 0.6592, 0.06991, 0.6172, 0.07916, 0.6283, 0.2282, 0.6353, 0.215, 0.6592, 0.173, 0.6172, 0.1803, 0.6041, 0.1329, 0.4207, 0.1563, 0.4263, 0.1408, 0.4895, 0.128, 0.4864, 1.965e-07, 0.5807, 0.0, 0.552, 0.0551, 0.5584, 0.0551, 0.5742, 0.1563, 0.7064, 0.1329, 0.7119, 0.128, 0.6462, 0.1408, 0.6431, 0.2282, 0.4974, 0.2374, 0.5239, 0.1853, 0.543, 0.1803, 0.5285, 0.02701, 0.4735, 0.04387, 0.4532, 0.07915, 0.5043, 0.06991, 0.5154, 0.3083, 0.4214, 0.3017, 0.4616, 0.2997, 0.4614, 0.3064, 0.4207, 0.2729, 0.5016, 0.2762, 0.5424, 0.2743, 0.5428, 0.2709, 0.5016, 0.3246, 0.5025, 0.3312, 0.5427, 0.3294, 0.5434, 0.3226, 0.5028, 0.4336, 0.6805, 0.4671, 0.6805, 0.4669, 0.6832, 0.4331, 0.6832, 0.7952, 0.7787, 0.7952, 0.7382, 0.7974, 0.7376, 0.7974, 0.7786, 0.5005, 0.3392, 0.5339, 0.3388, 0.5345, 0.3415, 0.5008, 0.3419, 0.2473, 0.4608, 0.244, 0.5016, 0.242, 0.5016, 0.2454, 0.4604, 0.3017, 0.4616, 0.3017, 0.5026, 0.2997, 0.5028, 0.2997, 0.4614, 0.2762, 0.5424, 0.2861, 0.5816, 0.2843, 0.5825, 0.2743, 0.5428, 0.5946, 0.4063, 0.5946, 0.4449, 0.5925, 0.4443, 0.5925, 0.4053, 0.4671, 0.6805, 0.5011, 0.6802, 0.5013, 0.6829, 0.4669, 0.6832, 0.7952, 0.7382, 0.7952, 0.6996, 0.7974, 0.6986, 0.7974, 0.7376, 0.5339, 0.3388, 0.5652, 0.3381, 0.5661, 0.3408, 0.5345, 0.3415, 0.244, 0.5016, 0.2473, 0.5423, 0.2454, 0.5428, 0.242, 0.5016, 0.3017, 0.5026, 0.3083, 0.5427, 0.3064, 0.5434, 0.2997, 0.5028, 0.4015, 0.3381, 0.433, 0.3388, 0.4325, 0.3415, 0.4005, 0.3408, 0.5946, 0.4854, 0.5946, 0.5263, 0.5925, 0.5267, 0.5925, 0.4853, 0.5946, 0.4449, 0.5946, 0.4854, 0.5925, 0.4853, 0.5925, 0.4443, 0.5011, 0.6802, 0.5345, 0.6795, 0.5351, 0.6822, 0.5013, 0.6829, 0.2861, 0.4217, 0.2762, 0.4609, 0.2743, 0.4604, 0.2843, 0.4207, 0.3312, 0.4214, 0.3246, 0.4616, 0.3226, 0.4614, 0.3294, 0.4207, 0.2473, 0.5423, 0.2572, 0.5815, 0.2554, 0.5825, 0.2454, 0.5428, 0.7952, 0.8593, 0.7952, 0.8196, 0.7974, 0.82, 0.7974, 0.8602, 0.433, 0.3388, 0.4665, 0.3392, 0.4663, 0.3419, 0.4325, 0.3415, 0.5946, 0.5263, 0.5946, 0.566, 0.5925, 0.5669, 0.5925, 0.5267, 0.5345, 0.6795, 0.5659, 0.6785, 0.5668, 0.6812, 0.5351, 0.6822, 0.2762, 0.4609, 0.2729, 0.5016, 0.2709, 0.5016, 0.2743, 0.4604, 0.3246, 0.4616, 0.3246, 0.5025, 0.3226, 0.5028, 0.3226, 0.4614, 0.4021, 0.6802, 0.4336, 0.6805, 0.4331, 0.6832, 0.4012, 0.6829, 0.7952, 0.8196, 0.7952, 0.7787, 0.7974, 0.7786, 0.7974, 0.82, 0.4665, 0.3392, 0.5005, 0.3392, 0.5008, 0.3419, 0.4663, 0.3419, 0.4678, 0.3192, 0.499, 0.3192, 0.5005, 0.3392, 0.4665, 0.3392, 0.7792, 0.817, 0.7792, 0.7795, 0.7952, 0.7787, 0.7952, 0.8196, 0.4089, 0.6602, 0.4377, 0.6605, 0.4336, 0.6805, 0.4021, 0.6802, 0.3391, 0.4632, 0.3391, 0.5007, 0.3246, 0.5025, 0.3246, 0.4616, 0.2906, 0.4646, 0.2876, 0.5019, 0.2729, 0.5016, 0.2762, 0.4609, 0.53, 0.6596, 0.5587, 0.6587, 0.5659, 0.6785, 0.5345, 0.6795, 0.6106, 0.5237, 0.6106, 0.5601, 0.5946, 0.566, 0.5946, 0.5263, 0.4372, 0.3189, 0.4678, 0.3192, 0.4665, 0.3392, 0.433, 0.3388, 0.7792, 0.8533, 0.7792, 0.817, 0.7952, 0.8196, 0.7952, 0.8593, 0.2619, 0.5386, 0.2709, 0.5745, 0.2572, 0.5815, 0.2473, 0.5423, 0.3451, 0.4265, 0.3391, 0.4632, 0.3246, 0.4616, 0.3312, 0.4214, 0.2997, 0.4287, 0.2906, 0.4646, 0.2762, 0.4609, 0.2861, 0.4217, 0.4995, 0.6602, 0.53, 0.6596, 0.5345, 0.6795, 0.5011, 0.6802, 0.6106, 0.4492, 0.6106, 0.4863, 0.5946, 0.4854, 0.5946, 0.4449, 0.6106, 0.4863, 0.6106, 0.5237, 0.5946, 0.5263, 0.5946, 0.4854, 0.4083, 0.3182, 0.4372, 0.3189, 0.433, 0.3388, 0.4015, 0.3381, 0.3166, 0.5009, 0.3226, 0.5377, 0.3083, 0.5427, 0.3017, 0.5026, 0.2588, 0.5013, 0.2619, 0.5386, 0.2473, 0.5423, 0.244, 0.5016, 0.5295, 0.3189, 0.5581, 0.3182, 0.5652, 0.3381, 0.5339, 0.3388, 0.7792, 0.7425, 0.7792, 0.7071, 0.7952, 0.6996, 0.7952, 0.7382, 0.4683, 0.6605, 0.4995, 0.6602, 0.5011, 0.6802, 0.4671, 0.6805, 0.6106, 0.4139, 0.6106, 0.4492, 0.5946, 0.4449, 0.5946, 0.4063, 0.2906, 0.5392, 0.2997, 0.5751, 0.2861, 0.5816, 0.2762, 0.5424, 0.3166, 0.4634, 0.3166, 0.5009, 0.3017, 0.5026, 0.3017, 0.4616, 0.2619, 0.464, 0.2588, 0.5013, 0.244, 0.5016, 0.2473, 0.4608, 0.499, 0.3192, 0.5295, 0.3189, 0.5339, 0.3388, 0.5005, 0.3392, 0.7792, 0.7795, 0.7792, 0.7425, 0.7952, 0.7382, 0.7952, 0.7787, 0.4377, 0.6605, 0.4683, 0.6605, 0.4671, 0.6805, 0.4336, 0.6805, 0.3391, 0.5007, 0.3451, 0.5375, 0.3312, 0.5427, 0.3246, 0.5025, 0.2876, 0.5019, 0.2906, 0.5392, 0.2762, 0.5424, 0.2729, 0.5016, 0.3226, 0.4267, 0.3166, 0.4634, 0.3017, 0.4616, 0.3083, 0.4214, 0.2709, 0.4281, 0.2619, 0.464, 0.2473, 0.4608, 0.2572, 0.4216, 0.6106, 0.4492, 0.6128, 0.449, 0.6128, 0.4862, 0.6106, 0.4863, 0.6106, 0.4139, 0.6128, 0.4136, 0.6128, 0.449, 0.6106, 0.4492, 0.6106, 0.3818, 0.6128, 0.3813, 0.6128, 0.4136, 0.6106, 0.4139, 0.6106, 0.354, 0.6128, 0.3535, 0.6128, 0.3813, 0.6106, 0.3818, 0.5581, 0.3182, 0.5584, 0.3157, 0.5842, 0.3147, 0.5839, 0.3173, 0.5295, 0.3189, 0.5296, 0.3163, 0.5584, 0.3157, 0.5581, 0.3182, 0.499, 0.3192, 0.499, 0.3167, 0.5296, 0.3163, 0.5295, 0.3189, 0.4678, 0.3192, 0.4678, 0.3167, 0.499, 0.3167, 0.499, 0.3192, 0.4372, 0.3189, 0.437, 0.3163, 0.4678, 0.3167, 0.4678, 0.3192, 0.4083, 0.3182, 0.408, 0.3157, 0.437, 0.3163, 0.4372, 0.3189, 0.3822, 0.3173, 0.3819, 0.3147, 0.408, 0.3157, 0.4083, 0.3182, 0.36, 0.3161, 0.3595, 0.3136, 0.3819, 0.3147, 0.3822, 0.3173, 0.7793, 0.6749, 0.7771, 0.6745, 0.7771, 0.6466, 0.7793, 0.6471, 0.7792, 0.7071, 0.7771, 0.7068, 0.7771, 0.6745, 0.7793, 0.6749, 0.7792, 0.7425, 0.7771, 0.7423, 0.7771, 0.7068, 0.7792, 0.7071, 0.7792, 0.7795, 0.7771, 0.7795, 0.7771, 0.7423, 0.7792, 0.7425, 0.7792, 0.817, 0.7771, 0.8171, 0.7771, 0.7795, 0.7792, 0.7795, 0.7792, 0.8533, 0.7771, 0.8536, 0.7771, 0.8171, 0.7792, 0.817, 0.7793, 0.8872, 0.7771, 0.8876, 0.7771, 0.8536, 0.7792, 0.8533, 0.7793, 0.9173, 0.7771, 0.9177, 0.7771, 0.8876, 0.7793, 0.8872, 0.5587, 0.6587, 0.559, 0.6561, 0.5849, 0.6549, 0.5845, 0.6575, 0.53, 0.6596, 0.5301, 0.657, 0.559, 0.6561, 0.5587, 0.6587, 0.4995, 0.6602, 0.4995, 0.6577, 0.5301, 0.657, 0.53, 0.6596, 0.4683, 0.6605, 0.4682, 0.658, 0.4995, 0.6577, 0.4995, 0.6602, 0.4377, 0.6605, 0.4375, 0.658, 0.4682, 0.658, 0.4683, 0.6605, 0.4089, 0.6602, 0.4086, 0.6577, 0.4375, 0.658, 0.4377, 0.6605, 0.3829, 0.6596, 0.3825, 0.657, 0.4086, 0.6577, 0.4089, 0.6602, 0.3607, 0.6587, 0.3603, 0.6561, 0.3825, 0.657, 0.3829, 0.6596, 0.6106, 0.594, 0.6128, 0.5944, 0.6128, 0.6246, 0.6106, 0.6241, 0.6106, 0.5601, 0.6128, 0.5603, 0.6128, 0.5944, 0.6106, 0.594, 0.6106, 0.5237, 0.6128, 0.5238, 0.6128, 0.5603, 0.6106, 0.5601, 0.6106, 0.4863, 0.6128, 0.4862, 0.6128, 0.5238, 0.6106, 0.5237, 0.7455, 0.1063, 0.7975, 0.1162, 0.7975, 0.1441, 0.7455, 0.1421, 0.7455, 0.07209, 0.7975, 0.08961, 0.7975, 0.1162, 0.7455, 0.1063, 0.7455, 0.04096, 0.7975, 0.06541, 0.7975, 0.08961, 0.7455, 0.07209, 0.7455, 0.01406, 0.7975, 0.04448, 0.7975, 0.06541, 0.7455, 0.04096, 0.8493, 0.6755, 0.7986, 0.7012, 0.7993, 0.6811, 0.8502, 0.6496, 0.8485, 0.7058, 0.798, 0.7248, 0.7986, 0.7012, 0.8493, 0.6755, 0.848, 0.7394, 0.7976, 0.751, 0.798, 0.7248, 0.8485, 0.7058, 0.8477, 0.7751, 0.7974, 0.7787, 0.7976, 0.751, 0.848, 0.7394, 0.8477, 0.8113, 0.7974, 0.8069, 0.7974, 0.7787, 0.8477, 0.7751, 0.848, 0.8468, 0.7976, 0.8345, 0.7974, 0.8069, 0.8477, 0.8113, 0.8485, 0.8802, 0.798, 0.8604, 0.7976, 0.8345, 0.848, 0.8468, 0.8493, 0.9101, 0.7986, 0.8837, 0.798, 0.8604, 0.8485, 0.8802, 0.05194, 0.7529, 1.427e-06, 0.7774, 2.495e-06, 0.7565, 0.05194, 0.726, 0.05194, 0.784, 6.238e-07, 0.8016, 1.427e-06, 0.7774, 0.05194, 0.7529, 0.05194, 0.8181, 1.453e-07, 0.8281, 6.238e-07, 0.8016, 0.05194, 0.784, 0.05194, 0.8539, 0.0, 0.856, 1.453e-07, 0.8281, 0.05194, 0.8181, 0.05194, 0.8902, 1.538e-07, 0.8841, 0.0, 0.856, 0.05194, 0.8539, 0.05194, 0.9253, 6.408e-07, 0.9115, 1.538e-07, 0.8841, 0.05194, 0.8902, 0.05194, 0.9581, 1.427e-06, 0.937, 6.408e-07, 0.9115, 0.05194, 0.9253, 0.05194, 0.9872, 2.486e-06, 0.9596, 1.427e-06, 0.937, 0.05194, 0.9581, 0.9481, 0.5887, 0.9988, 0.5628, 0.9981, 0.5828, 0.9472, 0.6144, 0.9488, 0.5584, 0.9994, 0.5392, 0.9988, 0.5628, 0.9481, 0.5887, 0.9493, 0.5249, 0.9998, 0.5131, 0.9994, 0.5392, 0.9488, 0.5584, 0.9496, 0.4893, 1.0, 0.4855, 0.9998, 0.5131, 0.9493, 0.5249, 0.9496, 0.453, 1.0, 0.4573, 1.0, 0.4855, 0.9496, 0.4893, 0.9493, 0.4175, 0.9998, 0.4297, 1.0, 0.4573, 0.9496, 0.453, 0.9488, 0.3841, 0.9994, 0.4037, 0.9998, 0.4297, 0.9493, 0.4175, 0.9481, 0.354, 0.9988, 0.3803, 0.9994, 0.4037, 0.9488, 0.3841, 0.7455, 0.2462, 0.7975, 0.225, 0.7975, 0.2476, 0.7455, 0.2753, 0.7455, 0.2135, 0.7975, 0.1995, 0.7975, 0.225, 0.7455, 0.2462, 0.4105, 0.8637, 0.4177, 0.8766, 0.3762, 0.9175, 0.3632, 0.8941, 0.7455, 0.1783, 0.7975, 0.1722, 0.7975, 0.1995, 0.7455, 0.2135, 0.7455, 0.1421, 0.7975, 0.1441, 0.7975, 0.1722, 0.7455, 0.1783, 0.3408, 0.2709, 0.3278, 0.3087, 0.326, 0.3076, 0.3389, 0.2702, 0.642, 0.1415, 0.6938, 0.1412, 0.6938, 0.1812, 0.642, 0.1802, 0.642, 0.1802, 0.6938, 0.1812, 0.6938, 0.2199, 0.642, 0.2177, 0.642, 0.2177, 0.6938, 0.2199, 0.6938, 0.256, 0.642, 0.2526, 0.642, 0.2526, 0.6938, 0.256, 0.6938, 0.2881, 0.642, 0.2836, 0.845, 0.3461, 0.897, 0.3419, 0.8978, 0.375, 0.8458, 0.3782, 0.8458, 0.3782, 0.8978, 0.375, 0.8984, 0.4119, 0.8464, 0.4138, 0.8464, 0.4138, 0.8984, 0.4119, 0.8986, 0.4511, 0.8466, 0.4517, 0.8466, 0.4517, 0.8986, 0.4511, 0.8986, 0.4911, 0.8466, 0.4904, 0.8466, 0.4904, 0.8986, 0.4911, 0.8984, 0.5303, 0.8464, 0.5284, 0.8464, 0.5284, 0.8984, 0.5303, 0.8978, 0.5673, 0.8458, 0.5642, 0.8458, 0.5642, 0.8978, 0.5673, 0.897, 0.6007, 0.845, 0.5965, 0.845, 0.5965, 0.897, 0.6007, 0.896, 0.6291, 0.8441, 0.624, 0.1554, 0.9956, 0.1036, 1.0, 0.1036, 0.9679, 0.1554, 0.9645, 0.1554, 0.9645, 0.1036, 0.9679, 0.1036, 0.9317, 0.1554, 0.9295, 0.1554, 0.9295, 0.1036, 0.9317, 0.1036, 0.8929, 0.1554, 0.892, 0.1554, 0.892, 0.1036, 0.8929, 0.1036, 0.853, 0.1554, 0.8533, 0.1554, 0.8533, 0.1036, 0.853, 0.1036, 0.8135, 0.1554, 0.8151, 0.1554, 0.8151, 0.1036, 0.8135, 0.1036, 0.7758, 0.1554, 0.7787, 0.1554, 0.7787, 0.1036, 0.7758, 0.1036, 0.7416, 0.1554, 0.7455, 0.1554, 0.7455, 0.1036, 0.7416, 0.1036, 0.7119, 0.1554, 0.7169, 0.9523, 0.9181, 0.9003, 0.9223, 0.8995, 0.8893, 0.9515, 0.8862, 0.9515, 0.8862, 0.8995, 0.8893, 0.899, 0.8525, 0.951, 0.8506, 0.951, 0.8506, 0.899, 0.8525, 0.8987, 0.8134, 0.9507, 0.8127, 0.9507, 0.8127, 0.8987, 0.8134, 0.8987, 0.7734, 0.9507, 0.774, 0.9507, 0.774, 0.8987, 0.7734, 0.899, 0.7341, 0.951, 0.736, 0.951, 0.736, 0.899, 0.7341, 0.8995, 0.697, 0.9515, 0.7001, 0.9515, 0.7001, 0.8995, 0.697, 0.9003, 0.6636, 0.9523, 0.6678, 0.9523, 0.6678, 0.9003, 0.6636, 0.9014, 0.6351, 0.9533, 0.6402, 0.642, 0.004898, 0.6938, 0.0, 0.6938, 0.02967, 0.642, 0.03361, 0.642, 0.03361, 0.6938, 0.02967, 0.6938, 0.064, 0.642, 0.06682, 0.642, 0.06682, 0.6938, 0.064, 0.6938, 0.1017, 0.642, 0.1033, 0.642, 0.1033, 0.6938, 0.1017, 0.6938, 0.1412, 0.642, 0.1415, 0.6938, 0.1412, 0.7455, 0.1421, 0.7455, 0.1783, 0.6938, 0.1812, 0.6938, 0.1812, 0.7455, 0.1783, 0.7455, 0.2135, 0.6938, 0.2199, 0.6938, 0.2199, 0.7455, 0.2135, 0.7455, 0.2462, 0.6938, 0.256, 0.6938, 0.256, 0.7455, 0.2462, 0.7455, 0.2753, 0.6938, 0.2881, 0.897, 0.3419, 0.9481, 0.354, 0.9488, 0.3841, 0.8978, 0.375, 0.8978, 0.375, 0.9488, 0.3841, 0.9493, 0.4175, 0.8984, 0.4119, 0.8984, 0.4119, 0.9493, 0.4175, 0.9496, 0.453, 0.8986, 0.4511, 0.8986, 0.4511, 0.9496, 0.453, 0.9496, 0.4893, 0.8986, 0.4911, 0.8986, 0.4911, 0.9496, 0.4893, 0.9493, 0.5249, 0.8984, 0.5303, 0.8984, 0.5303, 0.9493, 0.5249, 0.9488, 0.5584, 0.8978, 0.5673, 0.8978, 0.5673, 0.9488, 0.5584, 0.9481, 0.5887, 0.897, 0.6007, 0.897, 0.6007, 0.9481, 0.5887, 0.9472, 0.6144, 0.896, 0.6291, 0.1036, 1.0, 0.05194, 0.9872, 0.05194, 0.9581, 0.1036, 0.9679, 0.1036, 0.9679, 0.05194, 0.9581, 0.05194, 0.9253, 0.1036, 0.9317, 0.1036, 0.9317, 0.05194, 0.9253, 0.05194, 0.8902, 0.1036, 0.8929, 0.1036, 0.8929, 0.05194, 0.8902, 0.05194, 0.8539, 0.1036, 0.853, 0.1036, 0.853, 0.05194, 0.8539, 0.05194, 0.8181, 0.1036, 0.8135, 0.1036, 0.8135, 0.05194, 0.8181, 0.05194, 0.784, 0.1036, 0.7758, 0.1036, 0.7758, 0.05194, 0.784, 0.05194, 0.7529, 0.1036, 0.7416, 0.1036, 0.7416, 0.05194, 0.7529, 0.05194, 0.726, 0.1036, 0.7119, 0.9003, 0.9223, 0.8493, 0.9101, 0.8485, 0.8802, 0.8995, 0.8893, 0.8995, 0.8893, 0.8485, 0.8802, 0.848, 0.8468, 0.899, 0.8525, 0.899, 0.8525, 0.848, 0.8468, 0.8477, 0.8113, 0.8987, 0.8134, 0.8987, 0.8134, 0.8477, 0.8113, 0.8477, 0.7751, 0.8987, 0.7734, 0.8987, 0.7734, 0.8477, 0.7751, 0.848, 0.7394, 0.899, 0.7341, 0.899, 0.7341, 0.848, 0.7394, 0.8485, 0.7058, 0.8995, 0.697, 0.8995, 0.697, 0.8485, 0.7058, 0.8493, 0.6755, 0.9003, 0.6636, 0.9003, 0.6636, 0.8493, 0.6755, 0.8502, 0.6496, 0.9014, 0.6351, 0.6938, 0.0, 0.7455, 0.01406, 0.7455, 0.04096, 0.6938, 0.02967, 0.6938, 0.02967, 0.7455, 0.04096, 0.7455, 0.07209, 0.6938, 0.064, 0.6938, 0.064, 0.7455, 0.07209, 0.7455, 0.1063, 0.6938, 0.1017, 0.6938, 0.1017, 0.7455, 0.1063, 0.7455, 0.1421, 0.6938, 0.1412, 0.6157, 0.1054, 0.642, 0.1033, 0.642, 0.1415, 0.6157, 0.142, 0.6157, 0.0706, 0.642, 0.06682, 0.642, 0.1033, 0.6157, 0.1054, 0.6158, 0.03887, 0.642, 0.03361, 0.642, 0.06682, 0.6157, 0.0706, 0.6158, 0.01145, 0.642, 0.004898, 0.642, 0.03361, 0.6158, 0.03887, 0.9788, 0.6733, 0.9523, 0.6678, 0.9533, 0.6402, 0.9798, 0.647, 0.978, 0.7043, 0.9515, 0.7001, 0.9523, 0.6678, 0.9788, 0.6733, 0.9775, 0.7385, 0.951, 0.736, 0.9515, 0.7001, 0.978, 0.7043, 0.9772, 0.7748, 0.9507, 0.774, 0.951, 0.736, 0.9775, 0.7385, 0.9772, 0.8118, 0.9507, 0.8127, 0.9507, 0.774, 0.9772, 0.7748, 0.9775, 0.8479, 0.951, 0.8506, 0.9507, 0.8127, 0.9772, 0.8118, 0.978, 0.8819, 0.9515, 0.8862, 0.951, 0.8506, 0.9775, 0.8479, 0.9788, 0.9124, 0.9523, 0.9181, 0.9515, 0.8862, 0.978, 0.8819, 0.1817, 0.7508, 0.1554, 0.7455, 0.1554, 0.7169, 0.1817, 0.7234, 0.1817, 0.7825, 0.1554, 0.7787, 0.1554, 0.7455, 0.1817, 0.7508, 0.1817, 0.8172, 0.1554, 0.8151, 0.1554, 0.7787, 0.1817, 0.7825, 0.1817, 0.8538, 0.1554, 0.8533, 0.1554, 0.8151, 0.1817, 0.8172, 0.1817, 0.8907, 0.1554, 0.892, 0.1554, 0.8533, 0.1817, 0.8538, 0.1817, 0.9265, 0.1554, 0.9295, 0.1554, 0.892, 0.1817, 0.8907, 0.1817, 0.9599, 0.1554, 0.9645, 0.1554, 0.9295, 0.1817, 0.9265, 0.1817, 0.9896, 0.1554, 0.9956, 0.1554, 0.9645, 0.1817, 0.9599, 0.8186, 0.5909, 0.845, 0.5965, 0.8441, 0.624, 0.8176, 0.6171, 0.8193, 0.5601, 0.8458, 0.5642, 0.845, 0.5965, 0.8186, 0.5909, 0.8198, 0.5259, 0.8464, 0.5284, 0.8458, 0.5642, 0.8193, 0.5601, 0.8201, 0.4896, 0.8466, 0.4904, 0.8464, 0.5284, 0.8198, 0.5259, 0.8201, 0.4526, 0.8466, 0.4517, 0.8466, 0.4904, 0.8201, 0.4896, 0.8198, 0.4164, 0.8464, 0.4138, 0.8466, 0.4517, 0.8201, 0.4526, 0.8193, 0.3824, 0.8458, 0.3782, 0.8464, 0.4138, 0.8198, 0.4164, 0.8186, 0.3518, 0.845, 0.3461, 0.8458, 0.3782, 0.8193, 0.3824, 0.6158, 0.248, 0.642, 0.2526, 0.642, 0.2836, 0.6158, 0.2777, 0.6157, 0.2147, 0.642, 0.2177, 0.642, 0.2526, 0.6158, 0.248, 0.6157, 0.1789, 0.642, 0.1802, 0.642, 0.2177, 0.6157, 0.2147, 0.6157, 0.142, 0.642, 0.1415, 0.642, 0.1802, 0.6157, 0.1789, 0.5341, 0.8186, 0.5341, 0.8341, 0.5315, 0.8493, 0.5266, 0.8637, 0.5194, 0.8766, 0.5103, 0.8876, 0.4996, 0.8962, 0.4877, 0.9021, 0.475, 0.9052, 0.4621, 0.9052, 0.4494, 0.9021, 0.4375, 0.8962, 0.4268, 0.8876, 0.4177, 0.8766, 0.4105, 0.8637, 0.4055, 0.8493, 0.403, 0.8341, 0.403, 0.8186, 0.4055, 0.8033, 0.4105, 0.789, 0.4177, 0.7761, 0.4268, 0.7651, 0.4375, 0.7565, 0.4494, 0.7505, 0.4621, 0.7475, 0.475, 0.7475, 0.4877, 0.7505, 0.4996, 0.7565, 0.5103, 0.7651, 0.5194, 0.7761, 0.5266, 0.789, 0.5315, 0.8033, 0.4494, 0.7505, 0.4375, 0.7565, 0.4122, 0.6995, 0.4339, 0.6887, 0.5341, 0.8341, 0.5341, 0.8186, 0.5875, 0.8122, 0.5875, 0.8404, 0.4494, 0.9021, 0.4621, 0.9052, 0.4568, 0.9694, 0.4339, 0.9639, 0.4105, 0.789, 0.4055, 0.8033, 0.3542, 0.7846, 0.3632, 0.7585, 0.5103, 0.7651, 0.4996, 0.7565, 0.5249, 0.6995, 0.5444, 0.7152, 0.4996, 0.8962, 0.5103, 0.8876, 0.5444, 0.9375, 0.5249, 0.9531, 0.4055, 0.8493, 0.4105, 0.8637, 0.3632, 0.8941, 0.3542, 0.8681, 0.4621, 0.7475, 0.4494, 0.7505, 0.4339, 0.6887, 0.4568, 0.6832, 0.5315, 0.8493, 0.5341, 0.8341, 0.5875, 0.8404, 0.5829, 0.8681, 0.4375, 0.8962, 0.4494, 0.9021, 0.4339, 0.9639, 0.4122, 0.9531, 0.4177, 0.7761, 0.4105, 0.789, 0.3632, 0.7585, 0.3762, 0.7351, 0.5194, 0.7761, 0.5103, 0.7651, 0.5444, 0.7152, 0.5609, 0.7351, 0.4877, 0.9021, 0.4996, 0.8962, 0.5249, 0.9531, 0.5032, 0.9639, 0.403, 0.8341, 0.4055, 0.8493, 0.3542, 0.8681, 0.3496, 0.8404, 0.475, 0.7475, 0.4621, 0.7475, 0.4568, 0.6832, 0.4803, 0.6832, 0.5266, 0.8637, 0.5315, 0.8493, 0.5829, 0.8681, 0.5739, 0.8941, 0.4268, 0.8876, 0.4375, 0.8962, 0.4122, 0.9531, 0.3927, 0.9375, 0.4268, 0.7651, 0.4177, 0.7761, 0.3762, 0.7351, 0.3927, 0.7152, 0.5315, 0.8033, 0.5266, 0.789, 0.5739, 0.7585, 0.5829, 0.7846, 0.5266, 0.789, 0.5194, 0.7761, 0.5609, 0.7351, 0.5739, 0.7585, 0.475, 0.9052, 0.4877, 0.9021, 0.5032, 0.9639, 0.4803, 0.9694, 0.403, 0.8186, 0.403, 0.8341, 0.3496, 0.8404, 0.3496, 0.8122, 0.4877, 0.7505, 0.475, 0.7475, 0.4803, 0.6832, 0.5032, 0.6887, 0.5194, 0.8766, 0.5266, 0.8637, 0.5739, 0.8941, 0.5609, 0.9175, 0.4177, 0.8766, 0.4268, 0.8876, 0.3927, 0.9375, 0.3762, 0.9175, 0.4375, 0.7565, 0.4268, 0.7651, 0.3927, 0.7152, 0.4122, 0.6995, 0.5341, 0.8186, 0.5315, 0.8033, 0.5829, 0.7846, 0.5875, 0.8122, 0.4621, 0.9052, 0.475, 0.9052, 0.4803, 0.9694, 0.4568, 0.9694, 0.4055, 0.8033, 0.403, 0.8186, 0.3496, 0.8122, 0.3542, 0.7846, 0.4996, 0.7565, 0.4877, 0.7505, 0.5032, 0.6887, 0.5249, 0.6995, 0.5103, 0.8876, 0.5194, 0.8766, 0.5609, 0.9175, 0.5444, 0.9375, 0.09305, 0.3944, 0.06478, 0.3717, 0.06605, 0.3698, 0.09399, 0.3923, 0.04074, 0.07795, 0.06478, 0.04902, 0.06605, 0.05088, 0.04228, 0.07947, 0.3089, 0.07795, 0.3278, 0.112, 0.326, 0.1131, 0.3073, 0.07947, 0.9999, 0.7328, 0.9996, 0.773, 0.9975, 0.7733, 0.9978, 0.7335, 0.2048, 0.8528, 0.2048, 0.8936, 0.2026, 0.8933, 0.2026, 0.8529, 0.7977, 0.4506, 0.7974, 0.4105, 0.7995, 0.4112, 0.7998, 0.4508, 0.3278, 0.3087, 0.3089, 0.3428, 0.3073, 0.3412, 0.326, 0.3076, 0.06478, 0.3717, 0.04074, 0.3428, 0.04228, 0.3412, 0.06605, 0.3698, 0.06478, 0.04902, 0.09305, 0.02629, 0.09399, 0.02841, 0.06605, 0.05088, 0.5926, 0.2215, 0.5926, 0.1819, 0.5948, 0.1815, 0.5948, 0.2207, 0.9996, 0.773, 0.9996, 0.814, 0.9975, 0.8137, 0.9975, 0.7733, 0.2048, 0.8936, 0.2048, 0.9333, 0.2027, 0.9325, 0.2026, 0.8933, 0.2252, 0.01063, 0.2566, 0.02629, 0.2556, 0.02841, 0.2246, 0.01293, 0.3089, 0.3428, 0.2848, 0.3717, 0.2836, 0.3698, 0.3073, 0.3412, 0.04074, 0.3428, 0.02185, 0.3087, 0.02361, 0.3076, 0.04228, 0.3412, 0.09305, 0.02629, 0.1245, 0.01063, 0.125, 0.01293, 0.09399, 0.02841, 0.5926, 0.141, 0.5926, 0.1005, 0.5948, 0.1011, 0.5948, 0.1411, 0.5926, 0.1819, 0.5926, 0.141, 0.5948, 0.1411, 0.5948, 0.1815, 0.9996, 0.814, 0.9999, 0.854, 0.9978, 0.8533, 0.9975, 0.8137, 0.008835, 0.1498, 0.02185, 0.112, 0.02361, 0.1131, 0.01075, 0.1505, 0.2566, 0.02629, 0.2848, 0.04902, 0.2836, 0.05088, 0.2556, 0.02841, 0.2848, 0.3717, 0.2566, 0.3944, 0.2556, 0.3923, 0.2836, 0.3698, 0.2048, 0.7738, 0.2048, 0.8123, 0.2026, 0.8129, 0.2027, 0.7748, 0.7974, 0.5316, 0.7977, 0.4915, 0.7998, 0.4912, 0.7995, 0.531, 0.5926, 0.1005, 0.5926, 0.06198, 0.5948, 0.063, 0.5948, 0.1011, 0.1245, 0.4101, 0.09305, 0.3944, 0.09399, 0.3923, 0.125, 0.4078, 0.02185, 0.112, 0.04074, 0.07795, 0.04228, 0.07947, 0.02361, 0.1131, 0.2848, 0.04902, 0.3089, 0.07795, 0.3073, 0.07947, 0.2836, 0.05088, 0.2566, 0.3944, 0.2252, 0.4101, 0.2246, 0.4078, 0.2556, 0.3923, 0.2048, 0.8123, 0.2048, 0.8528, 0.2026, 0.8529, 0.2026, 0.8129, 0.7977, 0.4915, 0.7977, 0.4506, 0.7998, 0.4508, 0.7998, 0.4912, 0.7998, 0.4912, 0.7998, 0.4508, 0.8164, 0.4527, 0.8164, 0.4895, 0.2026, 0.8129, 0.2026, 0.8529, 0.1854, 0.8538, 0.1854, 0.8174, 0.2556, 0.3923, 0.2246, 0.4078, 0.2201, 0.39, 0.2484, 0.3759, 0.2836, 0.05088, 0.3073, 0.07947, 0.2954, 0.09127, 0.2738, 0.06525, 0.02361, 0.1131, 0.04228, 0.07947, 0.05422, 0.09127, 0.03723, 0.1219, 0.125, 0.4078, 0.09399, 0.3923, 0.1013, 0.3759, 0.1295, 0.39, 0.5948, 0.1011, 0.5948, 0.063, 0.6121, 0.07092, 0.6121, 0.1056, 0.7995, 0.531, 0.7998, 0.4912, 0.8164, 0.4895, 0.8161, 0.5256, 0.2027, 0.7748, 0.2026, 0.8129, 0.1854, 0.8174, 0.1854, 0.7828, 0.2836, 0.3698, 0.2556, 0.3923, 0.2484, 0.3759, 0.2738, 0.3555, 0.2556, 0.02841, 0.2836, 0.05088, 0.2738, 0.06525, 0.2484, 0.0448, 0.2027, 0.9325, 0.2027, 0.9691, 0.1854, 0.9595, 0.1854, 0.9263, 0.9975, 0.8137, 0.9978, 0.8533, 0.9812, 0.8477, 0.9809, 0.8117, 0.5948, 0.1815, 0.5948, 0.1411, 0.6121, 0.142, 0.6121, 0.1787, 0.5948, 0.1411, 0.5948, 0.1011, 0.6121, 0.1056, 0.6121, 0.142, 0.09399, 0.02841, 0.125, 0.01293, 0.1295, 0.03072, 0.1013, 0.0448, 0.04228, 0.3412, 0.02361, 0.3076, 0.03723, 0.2988, 0.05422, 0.3294, 0.3073, 0.3412, 0.2836, 0.3698, 0.2738, 0.3555, 0.2954, 0.3294, 0.2246, 0.01293, 0.2556, 0.02841, 0.2484, 0.0448, 0.2201, 0.03072, 0.2026, 0.8933, 0.2027, 0.9325, 0.1854, 0.9263, 0.1854, 0.8906, 0.9975, 0.7733, 0.9975, 0.8137, 0.9809, 0.8117, 0.9809, 0.7749, 0.5948, 0.2207, 0.5948, 0.1815, 0.6121, 0.1787, 0.6121, 0.2144, 0.06605, 0.05088, 0.09399, 0.02841, 0.1013, 0.0448, 0.07585, 0.06525, 0.06605, 0.3698, 0.04228, 0.3412, 0.05422, 0.3294, 0.07585, 0.3555, 0.326, 0.3076, 0.3073, 0.3412, 0.2954, 0.3294, 0.3124, 0.2988, 0.7998, 0.4508, 0.7995, 0.4112, 0.8161, 0.4167, 0.8164, 0.4527, 0.2026, 0.8529, 0.2026, 0.8933, 0.1854, 0.8906, 0.1854, 0.8538, 0.9978, 0.7335, 0.9975, 0.7733, 0.9809, 0.7749, 0.9812, 0.7387, 0.5948, 0.2573, 0.5948, 0.2207, 0.6121, 0.2144, 0.6121, 0.2477, 0.04228, 0.07947, 0.06605, 0.05088, 0.07585, 0.06525, 0.05422, 0.09127, 0.09399, 0.3923, 0.06605, 0.3698, 0.07585, 0.3555, 0.1013, 0.3759, 0.3389, 0.2702, 0.326, 0.3076, 0.3124, 0.2988, 0.3241, 0.2648, 0.6121, 0.142, 0.6157, 0.142, 0.6157, 0.1789, 0.6121, 0.1787, 0.6121, 0.1787, 0.6157, 0.1789, 0.6157, 0.2147, 0.6121, 0.2144, 0.6121, 0.2144, 0.6157, 0.2147, 0.6158, 0.248, 0.6121, 0.2477, 0.6121, 0.2477, 0.6158, 0.248, 0.6158, 0.2777, 0.6121, 0.2772, 0.8149, 0.3522, 0.8186, 0.3518, 0.8193, 0.3824, 0.8156, 0.3827, 0.8156, 0.3827, 0.8193, 0.3824, 0.8198, 0.4164, 0.8161, 0.4167, 0.8161, 0.4167, 0.8198, 0.4164, 0.8201, 0.4526, 0.8164, 0.4527, 0.8164, 0.4527, 0.8201, 0.4526, 0.8201, 0.4896, 0.8164, 0.4895, 0.8164, 0.4895, 0.8201, 0.4896, 0.8198, 0.5259, 0.8161, 0.5256, 0.8161, 0.5256, 0.8198, 0.5259, 0.8193, 0.5601, 0.8156, 0.5597, 0.8156, 0.5597, 0.8193, 0.5601, 0.8186, 0.5909, 0.8149, 0.5904, 0.8149, 0.5904, 0.8186, 0.5909, 0.8176, 0.6171, 0.814, 0.6166, 0.1854, 0.9891, 0.1817, 0.9896, 0.1817, 0.9599, 0.1854, 0.9595, 0.1854, 0.9595, 0.1817, 0.9599, 0.1817, 0.9265, 0.1854, 0.9263, 0.1854, 0.9263, 0.1817, 0.9265, 0.1817, 0.8907, 0.1854, 0.8906, 0.1854, 0.8906, 0.1817, 0.8907, 0.1817, 0.8538, 0.1854, 0.8538, 0.1854, 0.8538, 0.1817, 0.8538, 0.1817, 0.8172, 0.1854, 0.8174, 0.1854, 0.8174, 0.1817, 0.8172, 0.1817, 0.7825, 0.1854, 0.7828, 0.1854, 0.7828, 0.1817, 0.7825, 0.1817, 0.7508, 0.1854, 0.7512, 0.1854, 0.7512, 0.1817, 0.7508, 0.1817, 0.7234, 0.1854, 0.724, 0.9825, 0.912, 0.9788, 0.9124, 0.978, 0.8819, 0.9817, 0.8816, 0.9817, 0.8816, 0.978, 0.8819, 0.9775, 0.8479, 0.9812, 0.8477, 0.9812, 0.8477, 0.9775, 0.8479, 0.9772, 0.8118, 0.9809, 0.8117, 0.9809, 0.8117, 0.9772, 0.8118, 0.9772, 0.7748, 0.9809, 0.7749, 0.9809, 0.7749, 0.9772, 0.7748, 0.9775, 0.7385, 0.9812, 0.7387, 0.9812, 0.7387, 0.9775, 0.7385, 0.978, 0.7043, 0.9817, 0.7046, 0.9817, 0.7046, 0.978, 0.7043, 0.9788, 0.6733, 0.9825, 0.6738, 0.9825, 0.6738, 0.9788, 0.6733, 0.9798, 0.647, 0.9834, 0.6475, 0.6121, 0.012, 0.6158, 0.01145, 0.6158, 0.03887, 0.6121, 0.03932, 0.6121, 0.03932, 0.6158, 0.03887, 0.6157, 0.0706, 0.6121, 0.07092, 0.6121, 0.07092, 0.6157, 0.0706, 0.6157, 0.1054, 0.6121, 0.1056, 0.6121, 0.1056, 0.6157, 0.1054, 0.6157, 0.142, 0.6121, 0.142, 0.3496, 0.1896, 0.3496, 0.2311, 0.3474, 0.2308, 0.3474, 0.1899, 0.3496, 0.2311, 0.3429, 0.2717, 0.3408, 0.2709, 0.3474, 0.2308, 0.3429, 0.2717, 0.3297, 0.31, 0.3278, 0.3087, 0.3408, 0.2709, 0.3297, 0.31, 0.3106, 0.3444, 0.3089, 0.3428, 0.3278, 0.3087, 0.3106, 0.3444, 0.2863, 0.3737, 0.2848, 0.3717, 0.3089, 0.3428, 0.2863, 0.3737, 0.2576, 0.3968, 0.2566, 0.3944, 0.2848, 0.3717, 0.2576, 0.3968, 0.2258, 0.4126, 0.2252, 0.4101, 0.2566, 0.3944, 0.2258, 0.4126, 0.192, 0.4207, 0.1918, 0.4181, 0.2252, 0.4101, 0.192, 0.4207, 0.1576, 0.4207, 0.1578, 0.4181, 0.1918, 0.4181, 0.1576, 0.4207, 0.1238, 0.4126, 0.1245, 0.4101, 0.1578, 0.4181, 0.1238, 0.4126, 0.09201, 0.3968, 0.09305, 0.3944, 0.1245, 0.4101, 0.09201, 0.3968, 0.06338, 0.3737, 0.06478, 0.3717, 0.09305, 0.3944, 0.06338, 0.3737, 0.03903, 0.3444, 0.04074, 0.3428, 0.06478, 0.3717, 0.03903, 0.3444, 0.0199, 0.31, 0.02185, 0.3087, 0.04074, 0.3428, 0.0199, 0.31, 0.006718, 0.2717, 0.008835, 0.2709, 0.02185, 0.3087, 0.006718, 0.2717, 0.0, 0.2311, 0.002202, 0.2308, 0.008835, 0.2709, 0.0, 0.2311, 1.709e-08, 0.1896, 0.002202, 0.1899, 0.002202, 0.2308, 1.709e-08, 0.1896, 0.006718, 0.149, 0.008835, 0.1498, 0.002202, 0.1899, 0.006718, 0.149, 0.0199, 0.1107, 0.02185, 0.112, 0.008835, 0.1498, 0.0199, 0.1107, 0.03903, 0.07626, 0.04074, 0.07795, 0.02185, 0.112, 0.03903, 0.07626, 0.06338, 0.04696, 0.06478, 0.04902, 0.04074, 0.07795, 0.06338, 0.04696, 0.09201, 0.02394, 0.09305, 0.02629, 0.06478, 0.04902, 0.09201, 0.02394, 0.1238, 0.008084, 0.1245, 0.01063, 0.09305, 0.02629, 0.1238, 0.008084, 0.1576, 0.0, 0.1578, 0.00265, 0.1245, 0.01063, 0.1576, 0.0, 0.192, 2.056e-08, 0.1918, 0.00265, 0.1578, 0.00265, 0.192, 2.056e-08, 0.2258, 0.008084, 0.2252, 0.01063, 0.1918, 0.00265, 0.2258, 0.008084, 0.2576, 0.02394, 0.2566, 0.02629, 0.2252, 0.01063, 0.2576, 0.02394, 0.2863, 0.04696, 0.2848, 0.04902, 0.2566, 0.02629, 0.2863, 0.04696, 0.3106, 0.07626, 0.3089, 0.07795, 0.2848, 0.04902, 0.3106, 0.07626, 0.3297, 0.1107, 0.3278, 0.112, 0.3089, 0.07795, 0.3297, 0.1107, 0.3429, 0.149, 0.3408, 0.1498, 0.3278, 0.112, 0.3429, 0.149, 0.3496, 0.1896, 0.3474, 0.1899, 0.3408, 0.1498, 0.3365, 0.6932, 0.3233, 0.7276, 0.2881, 0.7017, 0.2897, 0.6904, 0.2546, 0.7168, 0.2401, 0.756, 0.2048, 0.7303, 0.2078, 0.7138, 0.4702, 0.434, 0.4468, 0.434, 0.4564, 0.3915, 0.4701, 0.3919, 0.495, 0.09266, 0.4712, 0.09266, 0.4743, 0.04962, 0.4858, 0.04986, 0.3482, 0.6832, 0.3482, 0.7597, 0.3233, 0.7276, 0.3365, 0.6932, 0.1803, 0.6041, 0.1853, 0.5896, 0.1979, 0.5947, 0.1908, 0.6078, 0.3496, 0.6078, 0.3496, 0.6832, 0.3394, 0.6776, 0.3232, 0.6364, 0.06991, 0.5154, 0.06265, 0.5285, 0.05842, 0.5177, 0.06252, 0.5079, 0.3313, 0.5644, 0.3313, 0.5786, 0.3227, 0.5784, 0.3218, 0.562, 0.3218, 0.5435, 0.3356, 0.5434, 0.3356, 0.562, 0.326, 0.5609, 0.3003, 0.5439, 0.3131, 0.5434, 0.3131, 0.5942, 0.2997, 0.5946, 0.4858, 0.04986, 0.4743, 0.04962, 0.473, 0.0, 0.4844, 0.0002399, 0.3232, 0.6364, 0.3394, 0.6776, 0.2925, 0.681, 0.2881, 0.6626, 0.3235, 0.7958, 0.3362, 0.8295, 0.2895, 0.8323, 0.2881, 0.8214, 0.3361, 0.5442, 0.3451, 0.5434, 0.3451, 0.5943, 0.3356, 0.5952, 0.4701, 0.3919, 0.4564, 0.3915, 0.4574, 0.3419, 0.4711, 0.3423])
me_cylinder.use_remesh_preserve_volume = False
me_cylinder.use_remesh_preserve_attributes = False
me_cylinder.use_mirror_vertex_groups = False
me_cylinder.update()

# ---- objects
ob_cylinder = bpy.data.objects.new('Cylinder', me_cylinder)

# ---- transforms, parenting, visibility, modifiers, constraints
ob_cylinder.location = (0.4034, -0.6717, 1.894)
ob_cylinder.rotation_euler = (-1.571, -0.0, 0.0)
ob_cylinder.scale = (0.8093, 0.8093, 0.8093)
ob_cylinder.lineart.crease_threshold = 0.0

# ---- collection membership
col_collection_1.objects.link(ob_cylinder)

# ---- scene / render settings (as saved in the file)
scene.frame_start = 1; scene.frame_end = 250; scene.frame_set(1)
scene.render.engine = 'BLENDER_EEVEE_NEXT'
scene.render.resolution_percentage = 50
scene.render.dither_intensity = 0.0
scene.cycles.use_denoising = False
scene.cycles.samples = 128
scene.cycles.sampling_pattern = 'TABULATED_SOBOL'
scene.cycles.light_sampling_threshold = 0.0
scene.cycles.use_adaptive_sampling = False
scene.cycles.use_light_tree = False
scene.cycles.blur_glossy = 0.0
scene.cycles.sample_clamp_indirect = 0.0
scene.view_settings.view_transform = 'Standard'
bpy.context.view_layer.update()

# ---- added for rendering (the .blend has no active camera and no usable light): camera, sun
cam_auto = bpy.data.cameras.new('AutoCamera')
cam_auto.lens = 50.0
cam_auto.sensor_width = 36.0
cam_auto.clip_end = 1000.0
ob_auto_camera = bpy.data.objects.new('AutoCamera', cam_auto)
scene.collection.objects.link(ob_auto_camera)
ob_auto_camera.location = (12.3977, -15.0597, 10.3453)
ob_auto_camera.rotation_euler = (1.09748, -7.21219e-08, 0.694738)
scene.camera = ob_auto_camera
light_auto_sun = bpy.data.lights.new('AutoSun', 'SUN')
light_auto_sun.energy = 3.0
light_auto_sun.angle = 0.0523599
ob_auto_sun = bpy.data.objects.new('AutoSun', light_auto_sun)
scene.collection.objects.link(ob_auto_sun)
ob_auto_sun.rotation_euler = (0.872665, 0.174533, 0.523599)
bpy.context.view_layer.update()
